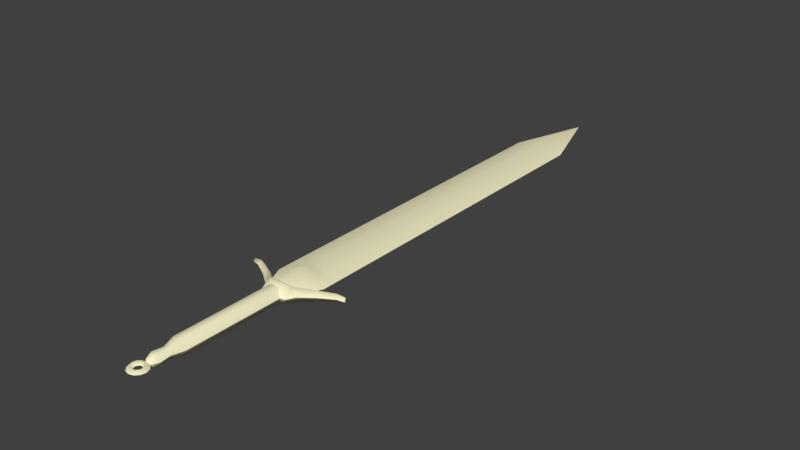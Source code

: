# Source: PurserSword.blend  (saved by Blender 2.79.0; exported with 4.5.12 LTS)
import bpy
from mathutils import Matrix  # noqa: F401  (used for matrix-valued properties, if any)

bpy.ops.wm.read_factory_settings(use_empty=True)
scene = bpy.context.scene
scene.name = 'Scene'

# ---- collections
col_collection_1 = bpy.data.collections.new('Collection 1'); scene.collection.children.link(col_collection_1)

# ---- materials (node trees are filled in below, after node groups)
mat_mat_pursuersword = bpy.data.materials.new('mat_pursuersword')
mat_mat_pursuersword.alpha_threshold = 0.0
mat_mat_pursuersword.use_transparent_shadow = False
mat_mat_pursuersword.diffuse_color = (0.9165, 0.8726, 0.5726, 1.0)
mat_mat_pursuersword.roughness = 0.5
mat_mat_pursuersword.specular_intensity = 0.0

# ---- material node trees

# ---- world
world_world = bpy.data.worlds.new('World'); scene.world = world_world
world_world.color = (0.05088, 0.05088, 0.05088)
world_world.use_sun_shadow = False
world_world.sun_shadow_jitter_overblur = 0.0
world_world.cycles.sampling_method = 'MANUAL'

# ---- meshes
me_24_mesh1_1_0_0_root_root = bpy.data.meshes.new('24_Mesh1_1_0_0_root_root')
me_24_mesh1_1_0_0_root_root.from_pydata([(0.06419, 0.004497, 0.03075), (0.02168, 0.04071, 0.01909), (0.04259, 0.004497, 0.0337), (0.1392, 0.02928, -0.07121), (0.1293, 0.004497, -0.08364), (0.0634, 0.04125, -0.01935), (0.2026, 0.004497, -0.1229), (0.2103, 0.02327, -0.1108), (0.2453, 0.004497, -0.1229), (0.2506, 0.01994, -0.1139), (0.2507, 0.004497, -0.1139), (0.2555, 0.004497, -0.106), (0.218, 0.004497, -0.09866), (0.149, 0.004497, -0.05878), (0.08636, 0.004497, -0.01167), (0.03696, 0.04705, 0.004927), (-0.02078, 0.04071, 0.01909), (-0.03671, 0.04705, 0.004928), (-0.06316, 0.04125, -0.01935), (-0.06395, 0.004497, 0.03075), (-0.04169, 0.004497, 0.03285), (-0.08611, 0.004497, -0.01167), (-0.1389, 0.02928, -0.07121), (-0.1487, 0.004497, -0.05878), (-0.21, 0.02327, -0.1108), (-0.2177, 0.004497, -0.09866), (-0.2504, 0.01994, -0.1139), (-0.2553, 0.004497, -0.106), (-0.2505, 0.004497, -0.1139), (-0.245, 0.004497, -0.1229), (-0.2023, 0.004497, -0.1229), (-0.1291, 0.004497, -0.08364), (-0.04589, 0.004497, -0.03139), (0.04613, 0.004497, -0.03139), (-0.08611, 0.004497, -0.01167), (-0.06316, -0.03226, -0.01935), (-0.06395, 0.004497, 0.03075), (-0.1389, -0.02029, -0.07121), (-0.1487, 0.004497, -0.05878), (-0.21, -0.01427, -0.1108), (-0.2177, 0.004497, -0.09866), (-0.2504, -0.01095, -0.1139), (-0.2553, 0.004497, -0.106), (-0.245, 0.004497, -0.1229), (-0.2023, 0.004497, -0.1229), (-0.1291, 0.004497, -0.08364), (-0.04589, 0.004497, -0.03139), (0.04613, 0.004497, -0.03139), (0.0634, -0.03225, -0.01935), (0.1293, 0.004497, -0.08364), (-0.03671, -0.03806, 0.004928), (-0.02078, -0.03172, 0.01909), (0.03696, -0.03806, 0.004928), (-0.04169, 0.004497, 0.03285), (0.1392, -0.02029, -0.07121), (0.2026, 0.004497, -0.1229), (0.2103, -0.01427, -0.1108), (0.2453, 0.004497, -0.1229), (0.2506, -0.01095, -0.1139), (0.2555, 0.004497, -0.106), (0.218, 0.004497, -0.09866), (0.149, 0.004497, -0.05878), (0.08636, 0.004497, -0.01167), (0.06419, 0.004497, 0.03075), (0.02168, -0.03172, 0.01909), (0.04259, 0.004497, 0.0337), (-0.02014, -0.03172, 0.5085), (0.01342, -0.0174, 0.5626), (-0.01187, -0.0174, 0.5626), (0.01645, -0.02266, 0.6154), (-0.01491, -0.02266, 0.6154), (0.01006, -0.0116, 0.6435), (-0.008521, -0.0116, 0.6435), (-0.04105, 0.004497, 0.5085), (-0.02078, -0.03172, 0.01909), (-0.04169, 0.004497, 0.03285), (0.02168, -0.03172, 0.5085), (0.02606, 0.004497, 0.5626), (0.03214, 0.004498, 0.6154), (0.01936, 0.004498, 0.6435), (0.0007708, 0.004498, 0.6508), (-0.01781, 0.004498, 0.6435), (-0.03059, 0.004497, 0.6154), (-0.02452, 0.004497, 0.5626), (0.04259, 0.004497, 0.5085), (0.02168, -0.03172, 0.01909), (0.04259, 0.004497, 0.0337), (-0.04169, 0.004497, 0.03285), (-0.04105, 0.004497, 0.5085), (-0.02078, 0.04071, 0.01909), (0.02168, 0.04071, 0.5085), (0.02606, 0.004497, 0.5626), (0.04259, 0.004497, 0.5085), (0.02168, 0.04071, 0.01909), (-0.02014, 0.04071, 0.5085), (-0.01187, 0.0264, 0.5626), (-0.02452, 0.004497, 0.5626), (-0.01491, 0.03166, 0.6154), (-0.03059, 0.004497, 0.6154), (-0.008521, 0.02059, 0.6435), (-0.01781, 0.004498, 0.6435), (0.0007708, 0.004498, 0.6508), (0.01006, 0.02059, 0.6435), (0.01936, 0.004498, 0.6435), (0.01645, 0.03166, 0.6154), (0.03214, 0.004498, 0.6154), (0.01342, 0.0264, 0.5626), (0.04259, 0.004497, 0.0337), (0.0002218, -0.05009, -0.1264), (0.125, 0.004497, -0.1264), (0.08466, 0.004497, -0.03459), (0.0001246, -0.0203, -0.00864), (-0.08422, 0.004497, -0.03459), (-0.1246, 0.004497, -0.1264), (8.367e-05, -0.03801, -0.1759), (-0.1246, 0.004497, -0.1759), (8.331e-05, -0.03408, -0.2237), (-0.1246, 0.004497, -0.2237), (-0.1246, 0.004496, -1.847), (8.331e-05, -0.03409, -1.847), (0.0002218, 0.004496, -2.222), (0.125, 0.004496, -1.847), (0.125, 0.004497, -0.2237), (0.125, 0.004497, -0.1759), (0.125, 0.004497, -0.1264), (0.0002218, 0.05908, -0.1264), (0.08466, 0.004497, -0.03459), (8.331e-05, 0.047, -0.1759), (0.125, 0.004497, -0.1759), (8.367e-05, 0.04308, -0.2237), (0.125, 0.004497, -0.2237), (8.367e-05, 0.04308, -1.847), (0.125, 0.004496, -1.847), (0.0002218, 0.004496, -2.222), (-0.1246, 0.004496, -1.847), (-0.1246, 0.004497, -0.2237), (-0.1246, 0.004497, -0.1759), (-0.1246, 0.004497, -0.1264), (-0.08422, 0.004497, -0.03459), (0.0001246, 0.0293, -0.00864), (-0.0001514, 0.004498, 0.6434), (-0.0001514, 0.01828, 0.6572), (0.01516, 0.01828, 0.6613), (0.02205, 0.004498, 0.6493), (0.02636, 0.01828, 0.6725), (0.0383, 0.004498, 0.6656), (0.03047, 0.01828, 0.6878), (0.04425, 0.004498, 0.6878), (0.02636, 0.01828, 0.7031), (0.0383, 0.004498, 0.71), (0.01516, 0.01828, 0.7143), (0.02205, 0.004498, 0.7262), (-0.0001514, 0.01828, 0.7184), (-0.0001514, 0.004498, 0.7322), (0.01443, 0.004498, 0.6962), (0.008269, 0.004498, 0.7024), (-0.0001514, 0.004498, 0.7046), (-0.008572, 0.004498, 0.7024), (-0.01546, 0.01828, 0.7143), (-0.02235, 0.004498, 0.7262), (-0.02667, 0.01828, 0.7031), (-0.0386, 0.004498, 0.71), (-0.03077, 0.01828, 0.6878), (-0.04455, 0.004498, 0.6878), (-0.02667, 0.01828, 0.6725), (-0.0386, 0.004498, 0.6656), (-0.01546, 0.01828, 0.6613), (-0.02235, 0.004498, 0.6493), (-0.01474, 0.004498, 0.6962), (-0.01699, 0.004498, 0.6878), (-0.01474, 0.004498, 0.6794), (-0.008572, 0.004498, 0.6732), (-0.0001514, 0.004498, 0.671), (0.008269, 0.004498, 0.6732), (0.01443, 0.004498, 0.6794), (0.01669, 0.004498, 0.6878), (0.04425, 0.004498, 0.6878), (0.02636, -0.009281, 0.7031), (0.03047, -0.009281, 0.6878), (0.0383, 0.004498, 0.6656), (0.02636, -0.009281, 0.6725), (0.02205, 0.004498, 0.6493), (0.01516, -0.009281, 0.6613), (-0.0001514, 0.004498, 0.6434), (-0.0001514, -0.009281, 0.6572), (-0.02235, 0.004498, 0.6493), (-0.01546, -0.009281, 0.6613), (-0.0386, 0.004498, 0.6656), (-0.02667, -0.009281, 0.6725), (-0.04455, 0.004498, 0.6878), (0.008269, 0.004498, 0.6732), (-0.0001514, 0.004498, 0.671), (-0.008572, 0.004498, 0.6732), (-0.01474, 0.004498, 0.6794), (-0.03077, -0.009281, 0.6878), (-0.0386, 0.004498, 0.71), (-0.02667, -0.009281, 0.7031), (-0.02235, 0.004498, 0.7262), (-0.01546, -0.009281, 0.7143), (-0.0001514, 0.004498, 0.7322), (-0.0001514, -0.009281, 0.7184), (0.02205, 0.004498, 0.7262), (0.01516, -0.009281, 0.7143), (0.0383, 0.004498, 0.71), (-0.01699, 0.004498, 0.6878), (-0.01474, 0.004498, 0.6962), (-0.008572, 0.004498, 0.7024), (-0.0001514, 0.004498, 0.7046), (0.008269, 0.004498, 0.7024), (0.01443, 0.004498, 0.6962), (0.01669, 0.004498, 0.6878), (0.01443, 0.004498, 0.6794)], [], [(0, 1, 2), (3, 4, 5), (3, 6, 4), (7, 6, 3), (7, 8, 6), (7, 9, 8), (10, 8, 9), (10, 9, 11), (12, 9, 7), (12, 11, 9), (13, 7, 3), (12, 7, 13), (14, 3, 5), (14, 5, 0), (13, 3, 14), (5, 15, 0), (0, 15, 1), (15, 16, 1), (15, 17, 16), (5, 18, 15), (18, 17, 15), (17, 19, 16), (17, 18, 19), (19, 20, 16), (18, 21, 19), (18, 22, 21), (22, 23, 21), (24, 23, 22), (24, 25, 23), (26, 25, 24), (26, 27, 25), (28, 27, 26), (28, 26, 29), (29, 26, 24), (30, 24, 22), (29, 24, 30), (31, 22, 18), (30, 22, 31), (18, 32, 31), (5, 33, 18), (4, 33, 5), (18, 33, 32), (34, 35, 36), (34, 37, 35), (38, 37, 34), (38, 39, 37), (40, 39, 38), (40, 41, 39), (28, 41, 42), (40, 42, 41), (28, 43, 41), (39, 41, 43), (37, 39, 44), (39, 43, 44), (37, 45, 35), (37, 44, 45), (35, 45, 46), (35, 46, 47), (48, 35, 47), (48, 47, 49), (50, 36, 35), (36, 50, 51), (52, 35, 48), (51, 50, 52), (50, 35, 52), (53, 36, 51), (49, 54, 48), (54, 49, 55), (55, 56, 54), (56, 55, 57), (57, 58, 56), (57, 10, 58), (58, 10, 59), (56, 58, 60), (58, 59, 60), (56, 60, 61), (54, 56, 61), (54, 61, 62), (48, 54, 62), (52, 48, 63), (48, 62, 63), (51, 52, 64), (64, 52, 63), (64, 63, 65), (66, 67, 68), (67, 69, 68), (69, 70, 68), (69, 71, 70), (71, 72, 70), (66, 68, 73), (74, 66, 73), (74, 73, 75), (76, 66, 74), (76, 67, 66), (76, 77, 67), (67, 78, 69), (77, 78, 67), (69, 79, 71), (78, 79, 69), (71, 80, 72), (71, 79, 80), (72, 80, 81), (70, 72, 82), (72, 81, 82), (68, 83, 73), (68, 70, 83), (70, 82, 83), (84, 77, 76), (85, 76, 74), (85, 84, 76), (86, 84, 85), (87, 88, 89), (90, 91, 92), (93, 90, 92), (89, 90, 93), (88, 94, 89), (89, 94, 90), (88, 95, 94), (88, 96, 95), (96, 97, 95), (96, 98, 97), (98, 99, 97), (98, 100, 99), (99, 100, 101), (97, 99, 102), (99, 101, 102), (102, 101, 103), (104, 102, 103), (97, 102, 104), (95, 97, 104), (104, 103, 105), (94, 95, 106), (95, 104, 106), (106, 105, 91), (106, 104, 105), (94, 106, 90), (90, 106, 91), (93, 92, 107), (108, 109, 110), (110, 111, 108), (108, 111, 112), (108, 112, 113), (113, 114, 108), (108, 114, 109), (113, 115, 114), (115, 116, 114), (116, 115, 117), (116, 117, 118), (118, 119, 116), (118, 120, 119), (119, 120, 121), (116, 119, 122), (119, 121, 122), (114, 123, 109), (114, 116, 123), (116, 122, 123), (124, 125, 126), (124, 127, 125), (128, 127, 124), (128, 129, 127), (130, 129, 128), (130, 131, 129), (132, 131, 130), (132, 133, 131), (131, 134, 129), (131, 133, 134), (134, 135, 129), (129, 136, 127), (129, 135, 136), (127, 137, 125), (127, 136, 137), (137, 138, 125), (125, 139, 126), (125, 138, 139), (140, 141, 142), (142, 143, 140), (143, 142, 144), (144, 145, 143), (145, 144, 146), (146, 147, 145), (147, 146, 148), (148, 149, 147), (149, 148, 150), (150, 151, 149), (151, 150, 152), (152, 153, 151), (148, 146, 154), (148, 154, 155), (150, 148, 155), (152, 150, 156), (150, 155, 156), (152, 156, 157), (153, 152, 158), (158, 152, 157), (158, 159, 153), (158, 160, 159), (159, 160, 161), (161, 160, 162), (161, 162, 163), (163, 162, 164), (164, 165, 163), (165, 164, 166), (167, 166, 141), (141, 140, 167), (166, 167, 165), (158, 157, 168), (168, 160, 158), (169, 162, 160), (168, 169, 160), (164, 162, 170), (169, 170, 162), (166, 164, 171), (164, 170, 171), (141, 166, 172), (166, 171, 172), (142, 141, 173), (141, 172, 173), (144, 142, 174), (142, 173, 174), (146, 175, 154), (146, 144, 175), (144, 174, 175), (176, 177, 178), (179, 176, 178), (179, 178, 180), (181, 179, 180), (181, 180, 182), (183, 181, 182), (183, 182, 184), (185, 183, 184), (185, 184, 186), (187, 185, 186), (187, 186, 188), (189, 187, 188), (184, 182, 190), (184, 190, 191), (186, 184, 191), (188, 186, 192), (186, 191, 192), (188, 192, 193), (189, 188, 194), (194, 188, 193), (195, 189, 194), (195, 194, 196), (197, 195, 196), (198, 197, 196), (199, 197, 198), (200, 199, 198), (200, 201, 199), (202, 201, 200), (176, 203, 177), (177, 203, 202), (202, 203, 201), (196, 194, 204), (194, 193, 204), (198, 196, 205), (196, 204, 205), (206, 198, 205), (206, 200, 198), (207, 202, 200), (207, 200, 206), (208, 177, 202), (208, 202, 207), (178, 177, 209), (209, 177, 208), (180, 178, 210), (178, 209, 210), (182, 211, 190), (182, 180, 211), (180, 210, 211)])
me_24_mesh1_1_0_0_root_root.polygons.foreach_set('use_smooth', [True] * 270)
_uv = me_24_mesh1_1_0_0_root_root.uv_layers.new(name='UV1')
_uv.uv.foreach_set('vector', [0.5583, -0.4975, 0.6019, -0.5272, 0.5497, -0.5111, 0.8382, -0.4574, 0.8868, -0.4553, 0.7036, -0.5026, 0.8382, -0.4574, 1.0, -0.4081, 0.8868, -0.4553, 0.942, -0.4151, 1.0, -0.4081, 0.8382, -0.4574, 0.942, -0.4151, 1.001, -0.381, 1.0, -0.4081, 0.942, -0.4151, 0.9638, -0.3915, 1.001, -0.381, 0.9749, -0.3775, 1.001, -0.381, 0.9638, -0.3915, 0.9749, -0.3775, 0.9638, -0.3915, 0.9526, -0.3745, 0.9309, -0.3986, 0.9638, -0.3915, 0.942, -0.4151, 0.9309, -0.3986, 0.9526, -0.3745, 0.9638, -0.3915, 0.816, -0.4428, 0.942, -0.4151, 0.8382, -0.4574, 0.9309, -0.3986, 0.942, -0.4151, 0.816, -0.4428, 0.6803, -0.483, 0.8382, -0.4574, 0.7036, -0.5026, 0.6803, -0.483, 0.7036, -0.5026, 0.5583, -0.4975, 0.816, -0.4428, 0.8382, -0.4574, 0.6803, -0.483, 0.7036, -0.5026, 0.6403, -0.5181, 0.5583, -0.4975, 0.5583, -0.4975, 0.6403, -0.5181, 0.6019, -0.5272, 0.6403, -0.5181, 0.6014, -0.5523, 0.6019, -0.5272, 0.6403, -0.5181, 0.6398, -0.5618, 0.6014, -0.5523, 0.7036, -0.5026, 0.7036, -0.5769, 0.6403, -0.5181, 0.7036, -0.5769, 0.6398, -0.5618, 0.6403, -0.5181, 0.6398, -0.5618, 0.5568, -0.5799, 0.6014, -0.5523, 0.6398, -0.5618, 0.7036, -0.5769, 0.5568, -0.5799, 0.5568, -0.5799, 0.5487, -0.5659, 0.6014, -0.5523, 0.7036, -0.5769, 0.6783, -0.594, 0.5568, -0.5799, 0.7036, -0.5769, 0.8357, -0.6211, 0.6783, -0.594, 0.8357, -0.6211, 0.8129, -0.6342, 0.6783, -0.594, 0.9379, -0.6633, 0.8129, -0.6342, 0.8357, -0.6211, 0.9379, -0.6633, 0.9263, -0.6789, 0.8129, -0.6342, 0.9592, -0.6869, 0.9263, -0.6789, 0.9379, -0.6633, 0.9592, -0.6869, 0.947, -0.703, 0.9263, -0.6789, 0.9698, -0.7, 0.947, -0.703, 0.9592, -0.6869, 0.9698, -0.7, 0.9592, -0.6869, 0.9956, -0.6965, 0.9956, -0.6965, 0.9592, -0.6869, 0.9379, -0.6633, 0.9961, -0.6689, 0.9379, -0.6633, 0.8357, -0.6211, 0.9956, -0.6965, 0.9379, -0.6633, 0.9961, -0.6689, 0.8843, -0.6216, 0.8357, -0.6211, 0.7036, -0.5769, 0.9961, -0.6689, 0.8357, -0.6211, 0.8843, -0.6216, 0.7036, -0.5769, 0.7542, -0.5679, 0.8843, -0.6216, 0.7036, -0.5026, 0.7542, -0.5091, 0.7036, -0.5769, 0.8868, -0.4553, 0.7542, -0.5091, 0.7036, -0.5026, 0.7036, -0.5769, 0.7542, -0.5091, 0.7542, -0.5679, 0.6783, -0.594, 0.7036, -0.5769, 0.5568, -0.5799, 0.6783, -0.594, 0.8357, -0.6211, 0.7036, -0.5769, 0.8129, -0.6342, 0.8357, -0.6211, 0.6783, -0.594, 0.8129, -0.6342, 0.9379, -0.6633, 0.8357, -0.6211, 0.9263, -0.6789, 0.9379, -0.6633, 0.8129, -0.6342, 0.9263, -0.6789, 0.9592, -0.6869, 0.9379, -0.6633, 0.9698, -0.7, 0.9592, -0.6869, 0.947, -0.703, 0.9263, -0.6789, 0.947, -0.703, 0.9592, -0.6869, 0.9698, -0.7, 0.9956, -0.6965, 0.9592, -0.6869, 0.9379, -0.6633, 0.9592, -0.6869, 0.9956, -0.6965, 0.8357, -0.6211, 0.9379, -0.6633, 0.9961, -0.6689, 0.9379, -0.6633, 0.9956, -0.6965, 0.9961, -0.6689, 0.8357, -0.6211, 0.8843, -0.6216, 0.7036, -0.5769, 0.8357, -0.6211, 0.9961, -0.6689, 0.8843, -0.6216, 0.7036, -0.5769, 0.8843, -0.6216, 0.7542, -0.5679, 0.7036, -0.5769, 0.7542, -0.5679, 0.7542, -0.5091, 0.7036, -0.5026, 0.7036, -0.5769, 0.7542, -0.5091, 0.7036, -0.5026, 0.7542, -0.5091, 0.8868, -0.4553, 0.6398, -0.5618, 0.5568, -0.5799, 0.7036, -0.5769, 0.5568, -0.5799, 0.6398, -0.5618, 0.6014, -0.5523, 0.6403, -0.5181, 0.7036, -0.5769, 0.7036, -0.5026, 0.6014, -0.5523, 0.6398, -0.5618, 0.6403, -0.5181, 0.6398, -0.5618, 0.7036, -0.5769, 0.6403, -0.5181, 0.5487, -0.5659, 0.5568, -0.5799, 0.6014, -0.5523, 0.8868, -0.4553, 0.8382, -0.4574, 0.7036, -0.5026, 0.8382, -0.4574, 0.8868, -0.4553, 1.0, -0.4081, 1.0, -0.4081, 0.942, -0.4151, 0.8382, -0.4574, 0.942, -0.4151, 1.0, -0.4081, 1.001, -0.381, 1.001, -0.381, 0.9638, -0.3915, 0.942, -0.4151, 1.001, -0.381, 0.9749, -0.3775, 0.9638, -0.3915, 0.9638, -0.3915, 0.9749, -0.3775, 0.9526, -0.3745, 0.942, -0.4151, 0.9638, -0.3915, 0.9309, -0.3986, 0.9638, -0.3915, 0.9526, -0.3745, 0.9309, -0.3986, 0.942, -0.4151, 0.9309, -0.3986, 0.816, -0.4428, 0.8382, -0.4574, 0.942, -0.4151, 0.816, -0.4428, 0.8382, -0.4574, 0.816, -0.4428, 0.6803, -0.483, 0.7036, -0.5026, 0.8382, -0.4574, 0.6803, -0.483, 0.6403, -0.5181, 0.7036, -0.5026, 0.5583, -0.4975, 0.7036, -0.5026, 0.6803, -0.483, 0.5583, -0.4975, 0.6014, -0.5523, 0.6403, -0.5181, 0.6019, -0.5272, 0.6019, -0.5272, 0.6403, -0.5181, 0.5583, -0.4975, 0.6019, -0.5272, 0.5583, -0.4975, 0.5497, -0.5111, 0.8605, -0.0881, 0.7355, -0.05796, 0.8276, -0.05796, 0.7355, -0.05796, 0.7254, -0.02932, 0.8276, -0.05796, 0.7254, -0.02932, 0.8397, -0.02932, 0.8276, -0.05796, 0.7254, -0.02932, 0.7466, -0.01325, 0.8397, -0.02932, 0.7466, -0.01325, 0.8144, -0.01325, 0.8397, -0.02932, 0.8605, -0.0881, 0.8276, -0.05796, 0.9557, -0.08659, 0.8605, -0.3549, 0.8605, -0.0881, 0.9557, -0.08659, 0.8605, -0.3549, 0.9557, -0.08659, 0.9557, -0.3549, 0.7082, -0.0881, 0.8605, -0.0881, 0.8605, -0.3549, 0.7082, -0.0881, 0.7355, -0.05796, 0.8605, -0.0881, 0.7082, -0.0881, 0.6692, -0.05746, 0.7355, -0.05796, 0.7355, -0.05796, 0.6434, -0.02832, 0.7254, -0.02932, 0.6692, -0.05746, 0.6434, -0.02832, 0.7355, -0.05796, 0.7254, -0.02932, 0.698, -0.01325, 0.7466, -0.01325, 0.6434, -0.02832, 0.698, -0.01325, 0.7254, -0.02932, 0.7466, -0.01325, 0.7775, -0.005208, 0.8144, -0.01325, 0.7466, -0.01325, 0.698, -0.01325, 0.7775, -0.005208, 0.8144, -0.01325, 0.7775, -0.005208, 0.8565, -0.01325, 0.8397, -0.02932, 0.8144, -0.01325, 0.9111, -0.02832, 0.8144, -0.01325, 0.8565, -0.01325, 0.9111, -0.02832, 0.8276, -0.05796, 0.8853, -0.05695, 0.9557, -0.08659, 0.8276, -0.05796, 0.8397, -0.02932, 0.8853, -0.05695, 0.8397, -0.02932, 0.9111, -0.02832, 0.8853, -0.05695, 0.5988, -0.08659, 0.6692, -0.05746, 0.7082, -0.0881, 0.7082, -0.3549, 0.7082, -0.0881, 0.8605, -0.3549, 0.7082, -0.3549, 0.5988, -0.08659, 0.7082, -0.0881, 0.5988, -0.3549, 0.5988, -0.08659, 0.7082, -0.3549, 0.9557, -0.3549, 0.9557, -0.08659, 0.8605, -0.3549, 0.7082, -0.0881, 0.6692, -0.05746, 0.5988, -0.08659, 0.7082, -0.3549, 0.7082, -0.0881, 0.5988, -0.08659, 0.8605, -0.3549, 0.7082, -0.0881, 0.7082, -0.3549, 0.9557, -0.08659, 0.8605, -0.0881, 0.8605, -0.3549, 0.8605, -0.3549, 0.8605, -0.0881, 0.7082, -0.0881, 0.9557, -0.08659, 0.8276, -0.05796, 0.8605, -0.0881, 0.9557, -0.08659, 0.8853, -0.05695, 0.8276, -0.05796, 0.8853, -0.05695, 0.8397, -0.02932, 0.8276, -0.05796, 0.8853, -0.05695, 0.9111, -0.02832, 0.8397, -0.02932, 0.9111, -0.02832, 0.8144, -0.01325, 0.8397, -0.02932, 0.9111, -0.02832, 0.8565, -0.01325, 0.8144, -0.01325, 0.8144, -0.01325, 0.8565, -0.01325, 0.7775, -0.005208, 0.8397, -0.02932, 0.8144, -0.01325, 0.7466, -0.01325, 0.8144, -0.01325, 0.7775, -0.005208, 0.7466, -0.01325, 0.7466, -0.01325, 0.7775, -0.005208, 0.698, -0.01325, 0.7254, -0.02932, 0.7466, -0.01325, 0.698, -0.01325, 0.8397, -0.02932, 0.7466, -0.01325, 0.7254, -0.02932, 0.8276, -0.05796, 0.8397, -0.02932, 0.7254, -0.02932, 0.7254, -0.02932, 0.698, -0.01325, 0.6434, -0.02832, 0.8605, -0.0881, 0.8276, -0.05796, 0.7355, -0.05796, 0.8276, -0.05796, 0.7254, -0.02932, 0.7355, -0.05796, 0.7355, -0.05796, 0.6434, -0.02832, 0.6692, -0.05746, 0.7355, -0.05796, 0.7254, -0.02932, 0.6434, -0.02832, 0.8605, -0.0881, 0.7355, -0.05796, 0.7082, -0.0881, 0.7082, -0.0881, 0.7355, -0.05796, 0.6692, -0.05746, 0.7082, -0.3549, 0.5988, -0.08659, 0.5988, -0.3549, 0.2541, -0.05444, -0.002983, -0.05293, 0.078, -0.01174, 0.078, -0.01174, 0.2511, -0.000687, 0.2541, -0.05444, 0.2541, -0.05444, 0.2511, -0.000687, 0.4186, -0.01124, 0.2541, -0.05444, 0.4186, -0.01124, 0.4996, -0.05243, 0.4996, -0.05243, 0.2531, -0.07655, 0.2541, -0.05444, 0.2541, -0.05444, 0.2531, -0.07655, -0.002983, -0.05293, 0.4996, -0.05243, 0.4996, -0.07504, 0.2531, -0.07655, 0.4996, -0.07504, 0.2526, -0.09815, 0.2531, -0.07655, 0.2526, -0.09815, 0.4996, -0.07504, 0.4996, -0.09664, 0.2526, -0.09815, 0.4996, -0.09664, 0.4996, -0.8291, 0.4996, -0.8291, 0.2526, -0.8306, 0.2526, -0.09815, 0.4996, -0.8291, 0.2486, -0.9984, 0.2526, -0.8306, 0.2526, -0.8306, 0.2486, -0.9984, -0.002983, -0.8296, 0.2526, -0.09815, 0.2526, -0.8306, -0.002983, -0.09714, 0.2526, -0.8306, -0.002983, -0.8296, -0.002983, -0.09714, 0.2531, -0.07655, -0.002983, -0.07554, -0.002983, -0.05293, 0.2531, -0.07655, 0.2526, -0.09815, -0.002983, -0.07554, 0.2526, -0.09815, -0.002983, -0.09714, -0.002983, -0.07554, -0.002983, -0.05293, 0.2541, -0.05444, 0.078, -0.01174, -0.002983, -0.05293, 0.2531, -0.07655, 0.2541, -0.05444, -0.002983, -0.07554, 0.2531, -0.07655, -0.002983, -0.05293, -0.002983, -0.07554, 0.2526, -0.09815, 0.2531, -0.07655, -0.002983, -0.09714, 0.2526, -0.09815, -0.002983, -0.07554, -0.002983, -0.09714, 0.2526, -0.8306, 0.2526, -0.09815, -0.002983, -0.8296, 0.2526, -0.8306, -0.002983, -0.09714, -0.002983, -0.8296, 0.2486, -0.9984, 0.2526, -0.8306, 0.2526, -0.8306, 0.4996, -0.8291, 0.2526, -0.09815, 0.2526, -0.8306, 0.2486, -0.9984, 0.4996, -0.8291, 0.4996, -0.8291, 0.4996, -0.09664, 0.2526, -0.09815, 0.2526, -0.09815, 0.4996, -0.07504, 0.2531, -0.07655, 0.2526, -0.09815, 0.4996, -0.09664, 0.4996, -0.07504, 0.2531, -0.07655, 0.4996, -0.05243, 0.2541, -0.05444, 0.2531, -0.07655, 0.4996, -0.07504, 0.4996, -0.05243, 0.4996, -0.05243, 0.4186, -0.01124, 0.2541, -0.05444, 0.2541, -0.05444, 0.2511, -0.000687, 0.078, -0.01174, 0.2541, -0.05444, 0.4186, -0.01124, 0.2511, -0.000687, 0.7734, -0.8407, 0.7775, -0.8256, 0.697, -0.8206, 0.697, -0.8206, 0.6575, -0.8336, 0.7734, -0.8407, 0.6575, -0.8336, 0.697, -0.8206, 0.6383, -0.8075, 0.6383, -0.8075, 0.5725, -0.8145, 0.6575, -0.8336, 0.5725, -0.8145, 0.6383, -0.8075, 0.617, -0.7899, 0.617, -0.7899, 0.5411, -0.7889, 0.5725, -0.8145, 0.5411, -0.7889, 0.617, -0.7899, 0.6383, -0.7718, 0.6383, -0.7718, 0.5725, -0.7628, 0.5411, -0.7889, 0.5725, -0.7628, 0.6383, -0.7718, 0.697, -0.7588, 0.697, -0.7588, 0.6575, -0.7437, 0.5725, -0.7628, 0.6575, -0.7437, 0.697, -0.7588, 0.7775, -0.7538, 0.7775, -0.7538, 0.7734, -0.7367, 0.6575, -0.7437, 0.6383, -0.7718, 0.617, -0.7899, 0.697, -0.7789, 0.6383, -0.7718, 0.697, -0.7789, 0.7294, -0.7713, 0.697, -0.7588, 0.6383, -0.7718, 0.7294, -0.7713, 0.7775, -0.7538, 0.697, -0.7588, 0.7734, -0.7688, 0.697, -0.7588, 0.7294, -0.7713, 0.7734, -0.7688, 0.7775, -0.7538, 0.7734, -0.7688, 0.8175, -0.7713, 0.7734, -0.7367, 0.7775, -0.7538, 0.8575, -0.7583, 0.8575, -0.7583, 0.7775, -0.7538, 0.8175, -0.7713, 0.8575, -0.7583, 0.8899, -0.7432, 0.7734, -0.7367, 0.8575, -0.7583, 0.9162, -0.7713, 0.8899, -0.7432, 0.8899, -0.7432, 0.9162, -0.7713, 0.9749, -0.7623, 0.9749, -0.7623, 0.9162, -0.7713, 0.9374, -0.7894, 0.9749, -0.7623, 0.9374, -0.7894, 1.006, -0.7884, 1.006, -0.7884, 0.9374, -0.7894, 0.9162, -0.8075, 0.9162, -0.8075, 0.9749, -0.8145, 1.006, -0.7884, 0.9749, -0.8145, 0.9162, -0.8075, 0.8575, -0.8206, 0.8899, -0.8336, 0.8575, -0.8206, 0.7775, -0.8256, 0.7775, -0.8256, 0.7734, -0.8407, 0.8899, -0.8336, 0.8575, -0.8206, 0.8899, -0.8336, 0.9749, -0.8145, 0.8575, -0.7583, 0.8175, -0.7713, 0.8499, -0.7784, 0.8499, -0.7784, 0.9162, -0.7713, 0.8575, -0.7583, 0.8615, -0.7884, 0.9374, -0.7894, 0.9162, -0.7713, 0.8499, -0.7784, 0.8615, -0.7884, 0.9162, -0.7713, 0.9162, -0.8075, 0.9374, -0.7894, 0.8499, -0.7985, 0.8615, -0.7884, 0.8499, -0.7985, 0.9374, -0.7894, 0.8575, -0.8206, 0.9162, -0.8075, 0.8175, -0.8055, 0.9162, -0.8075, 0.8499, -0.7985, 0.8175, -0.8055, 0.7775, -0.8256, 0.8575, -0.8206, 0.7734, -0.808, 0.8575, -0.8206, 0.8175, -0.8055, 0.7734, -0.808, 0.697, -0.8206, 0.7775, -0.8256, 0.7294, -0.8055, 0.7775, -0.8256, 0.7734, -0.808, 0.7294, -0.8055, 0.6383, -0.8075, 0.697, -0.8206, 0.697, -0.7985, 0.697, -0.8206, 0.7294, -0.8055, 0.697, -0.7985, 0.617, -0.7899, 0.6854, -0.7884, 0.697, -0.7789, 0.617, -0.7899, 0.6383, -0.8075, 0.6854, -0.7884, 0.6383, -0.8075, 0.697, -0.7985, 0.6854, -0.7884, 0.5411, -0.7889, 0.6383, -0.7718, 0.617, -0.7899, 0.5725, -0.8145, 0.5411, -0.7889, 0.617, -0.7899, 0.5725, -0.8145, 0.617, -0.7899, 0.6383, -0.8075, 0.6575, -0.8336, 0.5725, -0.8145, 0.6383, -0.8075, 0.6575, -0.8336, 0.6383, -0.8075, 0.697, -0.8206, 0.7734, -0.8407, 0.6575, -0.8336, 0.697, -0.8206, 0.7734, -0.8407, 0.697, -0.8206, 0.7775, -0.8256, 0.8899, -0.8336, 0.7734, -0.8407, 0.7775, -0.8256, 0.8899, -0.8336, 0.7775, -0.8256, 0.8575, -0.8206, 0.9749, -0.8145, 0.8899, -0.8336, 0.8575, -0.8206, 0.9749, -0.8145, 0.8575, -0.8206, 0.9162, -0.8075, 1.006, -0.7884, 0.9749, -0.8145, 0.9162, -0.8075, 0.7775, -0.8256, 0.697, -0.8206, 0.7294, -0.8055, 0.7775, -0.8256, 0.7294, -0.8055, 0.7734, -0.808, 0.8575, -0.8206, 0.7775, -0.8256, 0.7734, -0.808, 0.9162, -0.8075, 0.8575, -0.8206, 0.8175, -0.8055, 0.8575, -0.8206, 0.7734, -0.808, 0.8175, -0.8055, 0.9162, -0.8075, 0.8175, -0.8055, 0.8499, -0.7985, 1.006, -0.7884, 0.9162, -0.8075, 0.9374, -0.7894, 0.9374, -0.7894, 0.9162, -0.8075, 0.8499, -0.7985, 0.9749, -0.7623, 1.006, -0.7884, 0.9374, -0.7894, 0.9749, -0.7623, 0.9374, -0.7894, 0.9162, -0.7713, 0.8899, -0.7432, 0.9749, -0.7623, 0.9162, -0.7713, 0.8575, -0.7583, 0.8899, -0.7432, 0.9162, -0.7713, 0.7734, -0.7367, 0.8899, -0.7432, 0.8575, -0.7583, 0.7775, -0.7538, 0.7734, -0.7367, 0.8575, -0.7583, 0.7775, -0.7538, 0.6575, -0.7437, 0.7734, -0.7367, 0.697, -0.7588, 0.6575, -0.7437, 0.7775, -0.7538, 0.5411, -0.7889, 0.5725, -0.7628, 0.6383, -0.7718, 0.6383, -0.7718, 0.5725, -0.7628, 0.697, -0.7588, 0.697, -0.7588, 0.5725, -0.7628, 0.6575, -0.7437, 0.9162, -0.7713, 0.9374, -0.7894, 0.8615, -0.7884, 0.9374, -0.7894, 0.8499, -0.7985, 0.8615, -0.7884, 0.8575, -0.7583, 0.9162, -0.7713, 0.8499, -0.7784, 0.9162, -0.7713, 0.8615, -0.7884, 0.8499, -0.7784, 0.8175, -0.7713, 0.8575, -0.7583, 0.8499, -0.7784, 0.8175, -0.7713, 0.7775, -0.7538, 0.8575, -0.7583, 0.7734, -0.7688, 0.697, -0.7588, 0.7775, -0.7538, 0.7734, -0.7688, 0.7775, -0.7538, 0.8175, -0.7713, 0.7294, -0.7713, 0.6383, -0.7718, 0.697, -0.7588, 0.7294, -0.7713, 0.697, -0.7588, 0.7734, -0.7688, 0.617, -0.7899, 0.6383, -0.7718, 0.697, -0.7789, 0.697, -0.7789, 0.6383, -0.7718, 0.7294, -0.7713, 0.6383, -0.8075, 0.617, -0.7899, 0.6854, -0.7884, 0.617, -0.7899, 0.697, -0.7789, 0.6854, -0.7884, 0.697, -0.8206, 0.697, -0.7985, 0.7294, -0.8055, 0.697, -0.8206, 0.6383, -0.8075, 0.697, -0.7985, 0.6383, -0.8075, 0.6854, -0.7884, 0.697, -0.7985])
_ca = me_24_mesh1_1_0_0_root_root.color_attributes.new('Col', 'BYTE_COLOR', 'CORNER')
_ca.data.foreach_set('color', [1.0, 1.0, 1.0, 1.0, 1.0, 1.0, 1.0, 1.0, 1.0, 1.0, 1.0, 1.0, 1.0, 1.0, 1.0, 1.0, 1.0, 1.0, 1.0, 1.0, 1.0, 1.0, 1.0, 1.0, 1.0, 1.0, 1.0, 1.0, 1.0, 1.0, 1.0, 1.0, 1.0, 1.0, 1.0, 1.0, 1.0, 1.0, 1.0, 1.0, 1.0, 1.0, 1.0, 1.0, 1.0, 1.0, 1.0, 1.0, 1.0, 1.0, 1.0, 1.0, 1.0, 1.0, 1.0, 1.0, 1.0, 1.0, 1.0, 1.0, 1.0, 1.0, 1.0, 1.0, 1.0, 1.0, 1.0, 1.0, 1.0, 1.0, 1.0, 1.0, 1.0, 1.0, 1.0, 1.0, 1.0, 1.0, 1.0, 1.0, 1.0, 1.0, 1.0, 1.0, 1.0, 1.0, 1.0, 1.0, 1.0, 1.0, 1.0, 1.0, 1.0, 1.0, 1.0, 1.0, 1.0, 1.0, 1.0, 1.0, 1.0, 1.0, 1.0, 1.0, 1.0, 1.0, 1.0, 1.0, 1.0, 1.0, 1.0, 1.0, 1.0, 1.0, 1.0, 1.0, 1.0, 1.0, 1.0, 1.0, 1.0, 1.0, 1.0, 1.0, 1.0, 1.0, 1.0, 1.0, 1.0, 1.0, 1.0, 1.0, 1.0, 1.0, 1.0, 1.0, 1.0, 1.0, 1.0, 1.0, 1.0, 1.0, 1.0, 1.0, 1.0, 1.0, 1.0, 1.0, 1.0, 1.0, 1.0, 1.0, 1.0, 1.0, 1.0, 1.0, 1.0, 1.0, 1.0, 1.0, 1.0, 1.0, 1.0, 1.0, 1.0, 1.0, 1.0, 1.0, 1.0, 1.0, 1.0, 1.0, 1.0, 1.0, 1.0, 1.0, 1.0, 1.0, 1.0, 1.0, 1.0, 1.0, 1.0, 1.0, 1.0, 1.0, 1.0, 1.0, 1.0, 1.0, 1.0, 1.0, 1.0, 1.0, 1.0, 1.0, 1.0, 1.0, 1.0, 1.0, 1.0, 1.0, 1.0, 1.0, 1.0, 1.0, 1.0, 1.0, 1.0, 1.0, 1.0, 1.0, 1.0, 1.0, 1.0, 1.0, 1.0, 1.0, 1.0, 1.0, 1.0, 1.0, 1.0, 1.0, 1.0, 1.0, 1.0, 1.0, 1.0, 1.0, 1.0, 1.0, 1.0, 1.0, 1.0, 1.0, 1.0, 1.0, 1.0, 1.0, 1.0, 1.0, 1.0, 1.0, 1.0, 1.0, 1.0, 1.0, 1.0, 1.0, 1.0, 1.0, 1.0, 1.0, 1.0, 1.0, 1.0, 1.0, 1.0, 1.0, 1.0, 1.0, 1.0, 1.0, 1.0, 1.0, 1.0, 1.0, 1.0, 1.0, 1.0, 1.0, 1.0, 1.0, 1.0, 1.0, 1.0, 1.0, 1.0, 1.0, 1.0, 1.0, 1.0, 1.0, 1.0, 1.0, 1.0, 1.0, 1.0, 1.0, 1.0, 1.0, 1.0, 1.0, 1.0, 1.0, 1.0, 1.0, 1.0, 1.0, 1.0, 1.0, 1.0, 1.0, 1.0, 1.0, 1.0, 1.0, 1.0, 1.0, 1.0, 1.0, 1.0, 1.0, 1.0, 1.0, 1.0, 1.0, 1.0, 1.0, 1.0, 1.0, 1.0, 1.0, 1.0, 1.0, 1.0, 1.0, 1.0, 1.0, 1.0, 1.0, 1.0, 1.0, 1.0, 1.0, 1.0, 1.0, 1.0, 1.0, 1.0, 1.0, 1.0, 1.0, 1.0, 1.0, 1.0, 1.0, 1.0, 1.0, 1.0, 1.0, 1.0, 1.0, 1.0, 1.0, 1.0, 1.0, 1.0, 1.0, 1.0, 1.0, 1.0, 1.0, 1.0, 1.0, 1.0, 1.0, 1.0, 1.0, 1.0, 1.0, 1.0, 1.0, 1.0, 1.0, 1.0, 1.0, 1.0, 1.0, 1.0, 1.0, 1.0, 1.0, 1.0, 1.0, 1.0, 1.0, 1.0, 1.0, 1.0, 1.0, 1.0, 1.0, 1.0, 1.0, 1.0, 1.0, 1.0, 1.0, 1.0, 1.0, 1.0, 1.0, 1.0, 1.0, 1.0, 1.0, 1.0, 1.0, 1.0, 1.0, 1.0, 1.0, 1.0, 1.0, 1.0, 1.0, 1.0, 1.0, 1.0, 1.0, 1.0, 1.0, 1.0, 1.0, 1.0, 1.0, 1.0, 1.0, 1.0, 1.0, 1.0, 1.0, 1.0, 1.0, 1.0, 1.0, 1.0, 1.0, 1.0, 1.0, 1.0, 1.0, 1.0, 1.0, 1.0, 1.0, 1.0, 1.0, 1.0, 1.0, 1.0, 1.0, 1.0, 1.0, 1.0, 1.0, 1.0, 1.0, 1.0, 1.0, 1.0, 1.0, 1.0, 1.0, 1.0, 1.0, 1.0, 1.0, 1.0, 1.0, 1.0, 1.0, 1.0, 1.0, 1.0, 1.0, 1.0, 1.0, 1.0, 1.0, 1.0, 1.0, 1.0, 1.0, 1.0, 1.0, 1.0, 1.0, 1.0, 1.0, 1.0, 1.0, 1.0, 1.0, 1.0, 1.0, 1.0, 1.0, 1.0, 1.0, 1.0, 1.0, 1.0, 1.0, 1.0, 1.0, 1.0, 1.0, 1.0, 1.0, 1.0, 1.0, 1.0, 1.0, 1.0, 1.0, 1.0, 1.0, 1.0, 1.0, 1.0, 1.0, 1.0, 1.0, 1.0, 1.0, 1.0, 1.0, 1.0, 1.0, 1.0, 1.0, 1.0, 1.0, 1.0, 1.0, 1.0, 1.0, 1.0, 1.0, 1.0, 1.0, 1.0, 1.0, 1.0, 1.0, 1.0, 1.0, 1.0, 1.0, 1.0, 1.0, 1.0, 1.0, 1.0, 1.0, 1.0, 1.0, 1.0, 1.0, 1.0, 1.0, 1.0, 1.0, 1.0, 1.0, 1.0, 1.0, 1.0, 1.0, 1.0, 1.0, 1.0, 1.0, 1.0, 1.0, 1.0, 1.0, 1.0, 1.0, 1.0, 1.0, 1.0, 1.0, 1.0, 1.0, 1.0, 1.0, 1.0, 1.0, 1.0, 1.0, 1.0, 1.0, 1.0, 1.0, 1.0, 1.0, 1.0, 1.0, 1.0, 1.0, 1.0, 1.0, 1.0, 1.0, 1.0, 1.0, 1.0, 1.0, 1.0, 1.0, 1.0, 1.0, 1.0, 1.0, 1.0, 1.0, 1.0, 1.0, 1.0, 1.0, 1.0, 1.0, 1.0, 1.0, 1.0, 1.0, 1.0, 1.0, 1.0, 1.0, 1.0, 1.0, 1.0, 1.0, 1.0, 1.0, 1.0, 1.0, 1.0, 1.0, 1.0, 1.0, 1.0, 1.0, 1.0, 1.0, 1.0, 1.0, 1.0, 1.0, 1.0, 1.0, 1.0, 1.0, 1.0, 1.0, 1.0, 1.0, 1.0, 1.0, 1.0, 1.0, 1.0, 1.0, 1.0, 1.0, 1.0, 1.0, 1.0, 1.0, 1.0, 1.0, 1.0, 1.0, 1.0, 1.0, 1.0, 1.0, 1.0, 1.0, 1.0, 1.0, 1.0, 1.0, 1.0, 1.0, 1.0, 1.0, 1.0, 1.0, 1.0, 1.0, 1.0, 1.0, 1.0, 1.0, 1.0, 1.0, 1.0, 1.0, 1.0, 1.0, 1.0, 1.0, 1.0, 1.0, 1.0, 1.0, 1.0, 1.0, 1.0, 1.0, 1.0, 1.0, 1.0, 1.0, 1.0, 1.0, 1.0, 1.0, 1.0, 1.0, 1.0, 1.0, 1.0, 1.0, 1.0, 1.0, 1.0, 1.0, 1.0, 1.0, 1.0, 1.0, 1.0, 1.0, 1.0, 1.0, 1.0, 1.0, 1.0, 1.0, 1.0, 1.0, 1.0, 1.0, 1.0, 1.0, 1.0, 1.0, 1.0, 1.0, 1.0, 1.0, 1.0, 1.0, 1.0, 1.0, 1.0, 1.0, 1.0, 1.0, 1.0, 1.0, 1.0, 1.0, 1.0, 1.0, 1.0, 1.0, 1.0, 1.0, 1.0, 1.0, 1.0, 1.0, 1.0, 1.0, 1.0, 1.0, 1.0, 1.0, 1.0, 1.0, 1.0, 1.0, 1.0, 1.0, 1.0, 1.0, 1.0, 1.0, 1.0, 1.0, 1.0, 1.0, 1.0, 1.0, 1.0, 1.0, 1.0, 1.0, 1.0, 1.0, 1.0, 1.0, 1.0, 1.0, 1.0, 1.0, 1.0, 1.0, 1.0, 1.0, 1.0, 1.0, 1.0, 1.0, 1.0, 1.0, 1.0, 1.0, 1.0, 1.0, 1.0, 1.0, 1.0, 1.0, 1.0, 1.0, 1.0, 1.0, 1.0, 1.0, 1.0, 1.0, 1.0, 1.0, 1.0, 1.0, 1.0, 1.0, 1.0, 1.0, 1.0, 1.0, 1.0, 1.0, 1.0, 1.0, 1.0, 1.0, 1.0, 1.0, 1.0, 1.0, 1.0, 1.0, 1.0, 1.0, 1.0, 1.0, 1.0, 1.0, 1.0, 1.0, 1.0, 1.0, 1.0, 1.0, 1.0, 1.0, 1.0, 1.0, 1.0, 1.0, 1.0, 1.0, 1.0, 1.0, 1.0, 1.0, 1.0, 1.0, 1.0, 1.0, 1.0, 1.0, 1.0, 1.0, 1.0, 1.0, 1.0, 1.0, 1.0, 1.0, 1.0, 1.0, 1.0, 1.0, 1.0, 1.0, 1.0, 1.0, 1.0, 1.0, 1.0, 1.0, 1.0, 1.0, 1.0, 1.0, 1.0, 1.0, 1.0, 1.0, 1.0, 1.0, 1.0, 1.0, 1.0, 1.0, 1.0, 1.0, 1.0, 1.0, 1.0, 1.0, 1.0, 1.0, 1.0, 1.0, 1.0, 1.0, 1.0, 1.0, 1.0, 1.0, 1.0, 1.0, 1.0, 1.0, 1.0, 1.0, 1.0, 1.0, 1.0, 1.0, 1.0, 1.0, 1.0, 1.0, 1.0, 1.0, 1.0, 1.0, 1.0, 1.0, 1.0, 1.0, 1.0, 1.0, 1.0, 1.0, 1.0, 1.0, 1.0, 1.0, 1.0, 1.0, 1.0, 1.0, 1.0, 1.0, 1.0, 1.0, 1.0, 1.0, 1.0, 1.0, 1.0, 1.0, 1.0, 1.0, 1.0, 1.0, 1.0, 1.0, 1.0, 1.0, 1.0, 1.0, 1.0, 1.0, 1.0, 1.0, 1.0, 1.0, 1.0, 1.0, 1.0, 1.0, 1.0, 1.0, 1.0, 1.0, 1.0, 1.0, 1.0, 1.0, 1.0, 1.0, 1.0, 1.0, 1.0, 1.0, 1.0, 1.0, 1.0, 1.0, 1.0, 1.0, 1.0, 1.0, 1.0, 1.0, 1.0, 1.0, 1.0, 1.0, 1.0, 1.0, 1.0, 1.0, 1.0, 1.0, 1.0, 1.0, 1.0, 1.0, 1.0, 1.0, 1.0, 1.0, 1.0, 1.0, 1.0, 1.0, 1.0, 1.0, 1.0, 1.0, 1.0, 1.0, 1.0, 1.0, 1.0, 1.0, 1.0, 1.0, 1.0, 1.0, 1.0, 1.0, 1.0, 1.0, 1.0, 1.0, 1.0, 1.0, 1.0, 1.0, 1.0, 1.0, 1.0, 1.0, 1.0, 1.0, 1.0, 1.0, 1.0, 1.0, 1.0, 1.0, 1.0, 1.0, 1.0, 1.0, 1.0, 1.0, 1.0, 1.0, 1.0, 1.0, 1.0, 1.0, 1.0, 1.0, 1.0, 1.0, 1.0, 1.0, 1.0, 1.0, 1.0, 1.0, 1.0, 1.0, 1.0, 1.0, 1.0, 1.0, 1.0, 1.0, 1.0, 1.0, 1.0, 1.0, 1.0, 1.0, 1.0, 1.0, 1.0, 1.0, 1.0, 1.0, 1.0, 1.0, 1.0, 1.0, 1.0, 1.0, 1.0, 1.0, 1.0, 1.0, 1.0, 1.0, 1.0, 1.0, 1.0, 1.0, 1.0, 1.0, 1.0, 1.0, 1.0, 1.0, 1.0, 1.0, 1.0, 1.0, 1.0, 1.0, 1.0, 1.0, 1.0, 1.0, 1.0, 1.0, 1.0, 1.0, 1.0, 1.0, 1.0, 1.0, 1.0, 1.0, 1.0, 1.0, 1.0, 1.0, 1.0, 1.0, 1.0, 1.0, 1.0, 1.0, 1.0, 1.0, 1.0, 1.0, 1.0, 1.0, 1.0, 1.0, 1.0, 1.0, 1.0, 1.0, 1.0, 1.0, 1.0, 1.0, 1.0, 1.0, 1.0, 1.0, 1.0, 1.0, 1.0, 1.0, 1.0, 1.0, 1.0, 1.0, 1.0, 1.0, 1.0, 1.0, 1.0, 1.0, 1.0, 1.0, 1.0, 1.0, 1.0, 1.0, 1.0, 1.0, 1.0, 1.0, 1.0, 1.0, 1.0, 1.0, 1.0, 1.0, 1.0, 1.0, 1.0, 1.0, 1.0, 1.0, 1.0, 1.0, 1.0, 1.0, 1.0, 1.0, 1.0, 1.0, 1.0, 1.0, 1.0, 1.0, 1.0, 1.0, 1.0, 1.0, 1.0, 1.0, 1.0, 1.0, 1.0, 1.0, 1.0, 1.0, 1.0, 1.0, 1.0, 1.0, 1.0, 1.0, 1.0, 1.0, 1.0, 1.0, 1.0, 1.0, 1.0, 1.0, 1.0, 1.0, 1.0, 1.0, 1.0, 1.0, 1.0, 1.0, 1.0, 1.0, 1.0, 1.0, 1.0, 1.0, 1.0, 1.0, 1.0, 1.0, 1.0, 1.0, 1.0, 1.0, 1.0, 1.0, 1.0, 1.0, 1.0, 1.0, 1.0, 1.0, 1.0, 1.0, 1.0, 1.0, 1.0, 1.0, 1.0, 1.0, 1.0, 1.0, 1.0, 1.0, 1.0, 1.0, 1.0, 1.0, 1.0, 1.0, 1.0, 1.0, 1.0, 1.0, 1.0, 1.0, 1.0, 1.0, 1.0, 1.0, 1.0, 1.0, 1.0, 1.0, 1.0, 1.0, 1.0, 1.0, 1.0, 1.0, 1.0, 1.0, 1.0, 1.0, 1.0, 1.0, 1.0, 1.0, 1.0, 1.0, 1.0, 1.0, 1.0, 1.0, 1.0, 1.0, 1.0, 1.0, 1.0, 1.0, 1.0, 1.0, 1.0, 1.0, 1.0, 1.0, 1.0, 1.0, 1.0, 1.0, 1.0, 1.0, 1.0, 1.0, 1.0, 1.0, 1.0, 1.0, 1.0, 1.0, 1.0, 1.0, 1.0, 1.0, 1.0, 1.0, 1.0, 1.0, 1.0, 1.0, 1.0, 1.0, 1.0, 1.0, 1.0, 1.0, 1.0, 1.0, 1.0, 1.0, 1.0, 1.0, 1.0, 1.0, 1.0, 1.0, 1.0, 1.0, 1.0, 1.0, 1.0, 1.0, 1.0, 1.0, 1.0, 1.0, 1.0, 1.0, 1.0, 1.0, 1.0, 1.0, 1.0, 1.0, 1.0, 1.0, 1.0, 1.0, 1.0, 1.0, 1.0, 1.0, 1.0, 1.0, 1.0, 1.0, 1.0, 1.0, 1.0, 1.0, 1.0, 1.0, 1.0, 1.0, 1.0, 1.0, 1.0, 1.0, 1.0, 1.0, 1.0, 1.0, 1.0, 1.0, 1.0, 1.0, 1.0, 1.0, 1.0, 1.0, 1.0, 1.0, 1.0, 1.0, 1.0, 1.0, 1.0, 1.0, 1.0, 1.0, 1.0, 1.0, 1.0, 1.0, 1.0, 1.0, 1.0, 1.0, 1.0, 1.0, 1.0, 1.0, 1.0, 1.0, 1.0, 1.0, 1.0, 1.0, 1.0, 1.0, 1.0, 1.0, 1.0, 1.0, 1.0, 1.0, 1.0, 1.0, 1.0, 1.0, 1.0, 1.0, 1.0, 1.0, 1.0, 1.0, 1.0, 1.0, 1.0, 1.0, 1.0, 1.0, 1.0, 1.0, 1.0, 1.0, 1.0, 1.0, 1.0, 1.0, 1.0, 1.0, 1.0, 1.0, 1.0, 1.0, 1.0, 1.0, 1.0, 1.0, 1.0, 1.0, 1.0, 1.0, 1.0, 1.0, 1.0, 1.0, 1.0, 1.0, 1.0, 1.0, 1.0, 1.0, 1.0, 1.0, 1.0, 1.0, 1.0, 1.0, 1.0, 1.0, 1.0, 1.0, 1.0, 1.0, 1.0, 1.0, 1.0, 1.0, 1.0, 1.0, 1.0, 1.0, 1.0, 1.0, 1.0, 1.0, 1.0, 1.0, 1.0, 1.0, 1.0, 1.0, 1.0, 1.0, 1.0, 1.0, 1.0, 1.0, 1.0, 1.0, 1.0, 1.0, 1.0, 1.0, 1.0, 1.0, 1.0, 1.0, 1.0, 1.0, 1.0, 1.0, 1.0, 1.0, 1.0, 1.0, 1.0, 1.0, 1.0, 1.0, 1.0, 1.0, 1.0, 1.0, 1.0, 1.0, 1.0, 1.0, 1.0, 1.0, 1.0, 1.0, 1.0, 1.0, 1.0, 1.0, 1.0, 1.0, 1.0, 1.0, 1.0, 1.0, 1.0, 1.0, 1.0, 1.0, 1.0, 1.0, 1.0, 1.0, 1.0, 1.0, 1.0, 1.0, 1.0, 1.0, 1.0, 1.0, 1.0, 1.0, 1.0, 1.0, 1.0, 1.0, 1.0, 1.0, 1.0, 1.0, 1.0, 1.0, 1.0, 1.0, 1.0, 1.0, 1.0, 1.0, 1.0, 1.0, 1.0, 1.0, 1.0, 1.0, 1.0, 1.0, 1.0, 1.0, 1.0, 1.0, 1.0, 1.0, 1.0, 1.0, 1.0, 1.0, 1.0, 1.0, 1.0, 1.0, 1.0, 1.0, 1.0, 1.0, 1.0, 1.0, 1.0, 1.0, 1.0, 1.0, 1.0, 1.0, 1.0, 1.0, 1.0, 1.0, 1.0, 1.0, 1.0, 1.0, 1.0, 1.0, 1.0, 1.0, 1.0, 1.0, 1.0, 1.0, 1.0, 1.0, 1.0, 1.0, 1.0, 1.0, 1.0, 1.0, 1.0, 1.0, 1.0, 1.0, 1.0, 1.0, 1.0, 1.0, 1.0, 1.0, 1.0, 1.0, 1.0, 1.0, 1.0, 1.0, 1.0, 1.0, 1.0, 1.0, 1.0, 1.0, 1.0, 1.0, 1.0, 1.0, 1.0, 1.0, 1.0, 1.0, 1.0, 1.0, 1.0, 1.0, 1.0, 1.0, 1.0, 1.0, 1.0, 1.0, 1.0, 1.0, 1.0, 1.0, 1.0, 1.0, 1.0, 1.0, 1.0, 1.0, 1.0, 1.0, 1.0, 1.0, 1.0, 1.0, 1.0, 1.0, 1.0, 1.0, 1.0, 1.0, 1.0, 1.0, 1.0, 1.0, 1.0, 1.0, 1.0, 1.0, 1.0, 1.0, 1.0, 1.0, 1.0, 1.0, 1.0, 1.0, 1.0, 1.0, 1.0, 1.0, 1.0, 1.0, 1.0, 1.0, 1.0, 1.0, 1.0, 1.0, 1.0, 1.0, 1.0, 1.0, 1.0, 1.0, 1.0, 1.0, 1.0, 1.0, 1.0, 1.0, 1.0, 1.0, 1.0, 1.0, 1.0, 1.0, 1.0, 1.0, 1.0, 1.0, 1.0, 1.0, 1.0, 1.0, 1.0, 1.0, 1.0, 1.0, 1.0, 1.0, 1.0, 1.0, 1.0, 1.0, 1.0, 1.0, 1.0, 1.0, 1.0, 1.0, 1.0, 1.0, 1.0, 1.0, 1.0, 1.0, 1.0, 1.0, 1.0, 1.0, 1.0, 1.0, 1.0, 1.0, 1.0, 1.0, 1.0, 1.0, 1.0, 1.0, 1.0, 1.0, 1.0, 1.0, 1.0, 1.0, 1.0, 1.0, 1.0, 1.0, 1.0, 1.0, 1.0, 1.0, 1.0, 1.0, 1.0, 1.0, 1.0, 1.0, 1.0, 1.0, 1.0, 1.0, 1.0, 1.0, 1.0, 1.0, 1.0, 1.0, 1.0, 1.0, 1.0, 1.0, 1.0, 1.0, 1.0, 1.0, 1.0, 1.0, 1.0, 1.0, 1.0, 1.0, 1.0, 1.0, 1.0, 1.0, 1.0, 1.0, 1.0, 1.0, 1.0, 1.0, 1.0, 1.0, 1.0, 1.0, 1.0, 1.0, 1.0, 1.0, 1.0, 1.0, 1.0, 1.0, 1.0, 1.0, 1.0, 1.0, 1.0, 1.0, 1.0, 1.0, 1.0, 1.0, 1.0, 1.0, 1.0, 1.0, 1.0, 1.0, 1.0, 1.0, 1.0, 1.0, 1.0, 1.0, 1.0, 1.0, 1.0, 1.0, 1.0, 1.0, 1.0, 1.0, 1.0, 1.0, 1.0, 1.0, 1.0, 1.0, 1.0, 1.0, 1.0, 1.0, 1.0, 1.0, 1.0, 1.0, 1.0, 1.0, 1.0, 1.0, 1.0, 1.0, 1.0, 1.0, 1.0, 1.0, 1.0, 1.0, 1.0, 1.0, 1.0, 1.0, 1.0, 1.0, 1.0, 1.0, 1.0, 1.0, 1.0, 1.0, 1.0, 1.0, 1.0, 1.0, 1.0, 1.0, 1.0, 1.0, 1.0, 1.0, 1.0, 1.0, 1.0, 1.0, 1.0, 1.0, 1.0, 1.0, 1.0, 1.0, 1.0, 1.0, 1.0, 1.0, 1.0, 1.0, 1.0, 1.0, 1.0, 1.0, 1.0, 1.0, 1.0, 1.0, 1.0, 1.0, 1.0, 1.0, 1.0, 1.0, 1.0, 1.0, 1.0, 1.0, 1.0, 1.0, 1.0, 1.0, 1.0, 1.0, 1.0, 1.0, 1.0, 1.0, 1.0, 1.0, 1.0, 1.0, 1.0, 1.0, 1.0, 1.0, 1.0, 1.0, 1.0, 1.0, 1.0, 1.0, 1.0, 1.0, 1.0, 1.0, 1.0, 1.0, 1.0, 1.0, 1.0, 1.0, 1.0, 1.0, 1.0, 1.0, 1.0, 1.0, 1.0, 1.0, 1.0, 1.0, 1.0, 1.0, 1.0, 1.0, 1.0, 1.0, 1.0, 1.0, 1.0, 1.0, 1.0, 1.0, 1.0, 1.0, 1.0, 1.0, 1.0, 1.0, 1.0, 1.0, 1.0, 1.0, 1.0, 1.0, 1.0, 1.0, 1.0, 1.0, 1.0, 1.0, 1.0, 1.0, 1.0, 1.0, 1.0, 1.0, 1.0, 1.0, 1.0, 1.0, 1.0, 1.0, 1.0, 1.0, 1.0, 1.0, 1.0, 1.0, 1.0, 1.0, 1.0, 1.0, 1.0, 1.0, 1.0, 1.0, 1.0, 1.0, 1.0, 1.0, 1.0, 1.0, 1.0, 1.0, 1.0, 1.0, 1.0, 1.0, 1.0, 1.0, 1.0, 1.0, 1.0, 1.0, 1.0, 1.0, 1.0, 1.0, 1.0, 1.0, 1.0, 1.0, 1.0, 1.0, 1.0, 1.0, 1.0, 1.0, 1.0, 1.0, 1.0, 1.0, 1.0, 1.0, 1.0, 1.0, 1.0, 1.0, 1.0, 1.0, 1.0, 1.0, 1.0, 1.0, 1.0, 1.0, 1.0, 1.0, 1.0, 1.0, 1.0, 1.0, 1.0, 1.0, 1.0, 1.0, 1.0, 1.0, 1.0, 1.0, 1.0, 1.0, 1.0, 1.0, 1.0, 1.0, 1.0, 1.0, 1.0, 1.0, 1.0, 1.0, 1.0, 1.0, 1.0, 1.0, 1.0, 1.0, 1.0, 1.0, 1.0, 1.0, 1.0, 1.0, 1.0, 1.0, 1.0, 1.0, 1.0, 1.0, 1.0, 1.0, 1.0, 1.0, 1.0, 1.0, 1.0, 1.0, 1.0, 1.0, 1.0, 1.0, 1.0, 1.0, 1.0, 1.0, 1.0, 1.0, 1.0, 1.0, 1.0, 1.0, 1.0, 1.0, 1.0, 1.0, 1.0, 1.0, 1.0, 1.0, 1.0, 1.0, 1.0, 1.0, 1.0, 1.0, 1.0, 1.0, 1.0, 1.0, 1.0, 1.0, 1.0, 1.0, 1.0, 1.0, 1.0, 1.0, 1.0, 1.0, 1.0, 1.0, 1.0, 1.0, 1.0, 1.0, 1.0, 1.0, 1.0, 1.0, 1.0, 1.0, 1.0, 1.0, 1.0, 1.0, 1.0, 1.0, 1.0, 1.0, 1.0, 1.0, 1.0, 1.0, 1.0, 1.0, 1.0, 1.0, 1.0, 1.0, 1.0, 1.0, 1.0, 1.0, 1.0, 1.0, 1.0, 1.0, 1.0, 1.0, 1.0, 1.0, 1.0, 1.0, 1.0, 1.0, 1.0, 1.0, 1.0, 1.0, 1.0, 1.0, 1.0, 1.0, 1.0, 1.0, 1.0, 1.0, 1.0, 1.0, 1.0, 1.0, 1.0, 1.0, 1.0, 1.0, 1.0, 1.0, 1.0, 1.0, 1.0, 1.0, 1.0, 1.0, 1.0, 1.0, 1.0, 1.0, 1.0, 1.0, 1.0, 1.0, 1.0, 1.0, 1.0, 1.0, 1.0, 1.0, 1.0, 1.0, 1.0, 1.0, 1.0, 1.0, 1.0, 1.0, 1.0, 1.0, 1.0, 1.0, 1.0, 1.0, 1.0, 1.0, 1.0, 1.0, 1.0, 1.0, 1.0, 1.0, 1.0, 1.0, 1.0, 1.0, 1.0, 1.0, 1.0, 1.0, 1.0, 1.0, 1.0, 1.0, 1.0, 1.0, 1.0, 1.0, 1.0, 1.0, 1.0, 1.0, 1.0, 1.0, 1.0, 1.0, 1.0, 1.0, 1.0, 1.0, 1.0, 1.0, 1.0, 1.0, 1.0, 1.0, 1.0, 1.0, 1.0, 1.0, 1.0, 1.0, 1.0, 1.0, 1.0, 1.0, 1.0, 1.0, 1.0, 1.0, 1.0, 1.0, 1.0, 1.0, 1.0, 1.0, 1.0, 1.0, 1.0, 1.0, 1.0, 1.0, 1.0, 1.0, 1.0, 1.0, 1.0, 1.0, 1.0, 1.0, 1.0, 1.0, 1.0, 1.0, 1.0, 1.0, 1.0, 1.0, 1.0, 1.0, 1.0, 1.0, 1.0, 1.0, 1.0, 1.0, 1.0, 1.0, 1.0, 1.0, 1.0, 1.0, 1.0, 1.0, 1.0, 1.0, 1.0, 1.0, 1.0, 1.0, 1.0, 1.0, 1.0, 1.0, 1.0, 1.0, 1.0, 1.0, 1.0, 1.0, 1.0, 1.0, 1.0, 1.0, 1.0, 1.0, 1.0, 1.0, 1.0, 1.0, 1.0, 1.0, 1.0, 1.0, 1.0, 1.0, 1.0, 1.0, 1.0, 1.0, 1.0, 1.0, 1.0, 1.0, 1.0, 1.0, 1.0, 1.0, 1.0, 1.0, 1.0, 1.0, 1.0, 1.0, 1.0, 1.0, 1.0, 1.0, 1.0, 1.0, 1.0, 1.0, 1.0, 1.0, 1.0, 1.0, 1.0, 1.0, 1.0, 1.0, 1.0, 1.0, 1.0, 1.0, 1.0, 1.0, 1.0, 1.0, 1.0, 1.0, 1.0, 1.0, 1.0, 1.0, 1.0, 1.0, 1.0, 1.0, 1.0, 1.0, 1.0, 1.0, 1.0, 1.0, 1.0, 1.0, 1.0, 1.0, 1.0, 1.0, 1.0, 1.0, 1.0, 1.0, 1.0, 1.0, 1.0, 1.0, 1.0, 1.0, 1.0, 1.0, 1.0, 1.0, 1.0, 1.0, 1.0, 1.0, 1.0, 1.0, 1.0, 1.0, 1.0, 1.0, 1.0, 1.0, 1.0, 1.0, 1.0, 1.0, 1.0, 1.0, 1.0, 1.0, 1.0, 1.0, 1.0, 1.0, 1.0, 1.0, 1.0, 1.0, 1.0, 1.0, 1.0, 1.0, 1.0, 1.0, 1.0, 1.0, 1.0, 1.0, 1.0, 1.0, 1.0, 1.0, 1.0, 1.0, 1.0, 1.0, 1.0, 1.0, 1.0, 1.0, 1.0, 1.0, 1.0, 1.0, 1.0, 1.0, 1.0, 1.0, 1.0, 1.0, 1.0, 1.0, 1.0, 1.0, 1.0, 1.0, 1.0, 1.0, 1.0, 1.0, 1.0, 1.0, 1.0, 1.0, 1.0, 1.0, 1.0, 1.0, 1.0, 1.0, 1.0, 1.0, 1.0, 1.0, 1.0, 1.0, 1.0, 1.0, 1.0, 1.0, 1.0, 1.0, 1.0, 1.0, 1.0, 1.0, 1.0, 1.0, 1.0, 1.0, 1.0, 1.0, 1.0, 1.0, 1.0, 1.0, 1.0, 1.0, 1.0, 1.0, 1.0, 1.0, 1.0, 1.0, 1.0, 1.0, 1.0, 1.0, 1.0, 1.0, 1.0, 1.0, 1.0, 1.0, 1.0, 1.0, 1.0, 1.0, 1.0, 1.0, 1.0, 1.0, 1.0, 1.0, 1.0, 1.0, 1.0, 1.0, 1.0, 1.0, 1.0, 1.0, 1.0, 1.0, 1.0, 1.0, 1.0, 1.0, 1.0, 1.0, 1.0, 1.0, 1.0, 1.0, 1.0, 1.0, 1.0, 1.0, 1.0, 1.0, 1.0, 1.0, 1.0, 1.0, 1.0, 1.0, 1.0, 1.0, 1.0, 1.0, 1.0, 1.0, 1.0, 1.0, 1.0, 1.0, 1.0, 1.0, 1.0, 1.0, 1.0, 1.0, 1.0, 1.0, 1.0, 1.0, 1.0, 1.0, 1.0, 1.0, 1.0, 1.0, 1.0, 1.0, 1.0, 1.0, 1.0, 1.0, 1.0, 1.0, 1.0, 1.0, 1.0, 1.0, 1.0, 1.0, 1.0, 1.0, 1.0, 1.0, 1.0, 1.0, 1.0, 1.0, 1.0, 1.0, 1.0, 1.0, 1.0, 1.0, 1.0, 1.0, 1.0, 1.0, 1.0, 1.0, 1.0, 1.0, 1.0, 1.0, 1.0, 1.0, 1.0, 1.0, 1.0, 1.0, 1.0, 1.0, 1.0, 1.0, 1.0, 1.0, 1.0, 1.0, 1.0, 1.0, 1.0, 1.0, 1.0, 1.0, 1.0, 1.0, 1.0, 1.0, 1.0, 1.0, 1.0, 1.0, 1.0, 1.0, 1.0, 1.0, 1.0, 1.0, 1.0, 1.0, 1.0, 1.0, 1.0, 1.0, 1.0, 1.0, 1.0, 1.0, 1.0, 1.0, 1.0, 1.0, 1.0, 1.0, 1.0, 1.0, 1.0, 1.0, 1.0, 1.0, 1.0, 1.0, 1.0, 1.0, 1.0, 1.0, 1.0, 1.0, 1.0, 1.0, 1.0, 1.0, 1.0, 1.0, 1.0, 1.0, 1.0, 1.0, 1.0, 1.0, 1.0, 1.0, 1.0, 1.0, 1.0, 1.0, 1.0, 1.0, 1.0, 1.0, 1.0, 1.0, 1.0, 1.0, 1.0, 1.0, 1.0, 1.0, 1.0, 1.0, 1.0, 1.0, 1.0, 1.0, 1.0, 1.0, 1.0, 1.0, 1.0, 1.0, 1.0, 1.0, 1.0, 1.0, 1.0, 1.0, 1.0, 1.0, 1.0, 1.0, 1.0, 1.0, 1.0, 1.0, 1.0, 1.0, 1.0, 1.0, 1.0, 1.0, 1.0, 1.0, 1.0, 1.0, 1.0, 1.0, 1.0, 1.0, 1.0, 1.0, 1.0, 1.0, 1.0, 1.0, 1.0, 1.0, 1.0, 1.0, 1.0, 1.0, 1.0, 1.0, 1.0, 1.0, 1.0, 1.0, 1.0, 1.0, 1.0, 1.0, 1.0, 1.0, 1.0, 1.0, 1.0, 1.0, 1.0, 1.0, 1.0, 1.0, 1.0, 1.0, 1.0, 1.0, 1.0, 1.0, 1.0, 1.0, 1.0, 1.0, 1.0, 1.0, 1.0, 1.0, 1.0, 1.0, 1.0, 1.0, 1.0, 1.0, 1.0, 1.0, 1.0, 1.0, 1.0, 1.0, 1.0, 1.0, 1.0, 1.0, 1.0, 1.0, 1.0, 1.0, 1.0, 1.0, 1.0, 1.0, 1.0, 1.0, 1.0, 1.0, 1.0, 1.0, 1.0, 1.0, 1.0, 1.0, 1.0, 1.0, 1.0, 1.0, 1.0, 1.0, 1.0, 1.0, 1.0, 1.0, 1.0, 1.0, 1.0, 1.0, 1.0, 1.0, 1.0, 1.0, 1.0, 1.0, 1.0, 1.0, 1.0, 1.0, 1.0, 1.0, 1.0, 1.0, 1.0, 1.0, 1.0, 1.0, 1.0, 1.0, 1.0, 1.0, 1.0, 1.0, 1.0, 1.0, 1.0, 1.0, 1.0, 1.0, 1.0, 1.0, 1.0, 1.0, 1.0, 1.0, 1.0, 1.0, 1.0, 1.0, 1.0, 1.0, 1.0, 1.0, 1.0, 1.0, 1.0, 1.0, 1.0, 1.0, 1.0, 1.0, 1.0, 1.0, 1.0, 1.0, 1.0, 1.0, 1.0, 1.0, 1.0, 1.0, 1.0, 1.0, 1.0, 1.0, 1.0, 1.0, 1.0, 1.0, 1.0, 1.0, 1.0, 1.0, 1.0, 1.0, 1.0, 1.0, 1.0, 1.0, 1.0, 1.0, 1.0, 1.0, 1.0, 1.0, 1.0, 1.0, 1.0, 1.0, 1.0, 1.0, 1.0, 1.0, 1.0, 1.0, 1.0, 1.0, 1.0, 1.0, 1.0, 1.0, 1.0, 1.0, 1.0, 1.0, 1.0, 1.0, 1.0, 1.0, 1.0, 1.0, 1.0, 1.0, 1.0, 1.0, 1.0, 1.0, 1.0, 1.0, 1.0, 1.0, 1.0, 1.0, 1.0, 1.0, 1.0, 1.0, 1.0, 1.0, 1.0, 1.0, 1.0, 1.0, 1.0, 1.0, 1.0, 1.0, 1.0, 1.0, 1.0, 1.0, 1.0, 1.0, 1.0, 1.0, 1.0, 1.0, 1.0, 1.0, 1.0, 1.0, 1.0, 1.0, 1.0, 1.0, 1.0, 1.0, 1.0, 1.0, 1.0, 1.0, 1.0, 1.0, 1.0, 1.0, 1.0, 1.0, 1.0, 1.0, 1.0, 1.0, 1.0, 1.0, 1.0, 1.0])
me_24_mesh1_1_0_0_root_root.materials.append(mat_mat_pursuersword)
me_24_mesh1_1_0_0_root_root.use_remesh_preserve_volume = False
me_24_mesh1_1_0_0_root_root.use_remesh_preserve_attributes = False
me_24_mesh1_1_0_0_root_root.use_mirror_vertex_groups = False
me_24_mesh1_1_0_0_root_root.update()
me_24_mesh1_1_0_0_root_root.normals_split_custom_set([tuple(v) for v in zip(*[iter([0.4873, 0.5882, 0.6455, 0.1375, 0.814, 0.5644, 0.122, 0.4311, 0.894, 0.06151, 0.9963, -0.06037, -0.4171, 0.5242, -0.7425, 0.2963, 0.93, -0.2177, 0.06151, 0.9963, -0.06037, -0.2072, 0.5797, -0.788, -0.4171, 0.5242, -0.7425, 0.06788, 0.9878, -0.1402, -0.2072, 0.5797, -0.788, 0.06151, 0.9963, -0.06037, 0.06788, 0.9878, -0.1402, 0.3276, 0.3974, -0.8572, -0.2072, 0.5797, -0.788, 0.06788, 0.9878, -0.1402, 0.5839, 0.8061, -0.09567, 0.3276, 0.3974, -0.8572, 0.8559, 0.002919, -0.5171, 0.3276, 0.3974, -0.8572, 0.5839, 0.8061, -0.09567, 0.8559, 0.002919, -0.5171, 0.5839, 0.8061, -0.09567, 0.7605, 0.4697, 0.4484, 0.2546, 0.584, 0.7708, 0.5839, 0.8061, -0.09567, 0.06788, 0.9878, -0.1402, 0.2546, 0.584, 0.7708, 0.7605, 0.4697, 0.4484, 0.5839, 0.8061, -0.09567, 0.471, 0.5442, 0.6943, 0.06788, 0.9878, -0.1402, 0.06151, 0.9963, -0.06037, 0.2546, 0.584, 0.7708, 0.06788, 0.9878, -0.1402, 0.471, 0.5442, 0.6943, 0.6386, 0.5253, 0.5624, 0.06151, 0.9963, -0.06037, 0.2963, 0.93, -0.2177, 0.6386, 0.5253, 0.5624, 0.2963, 0.93, -0.2177, 0.4873, 0.5882, 0.6455, 0.471, 0.5442, 0.6943, 0.06151, 0.9963, -0.06037, 0.6386, 0.5253, 0.5624, 0.2963, 0.93, -0.2177, 0.2525, 0.9309, 0.264, 0.4873, 0.5882, 0.6455, 0.4873, 0.5882, 0.6455, 0.2525, 0.9309, 0.264, 0.1375, 0.814, 0.5644, 0.2525, 0.9309, 0.264, -0.1293, 0.8129, 0.5678, 0.1375, 0.814, 0.5644, 0.2525, 0.9309, 0.264, -0.2518, 0.9303, 0.2667, -0.1293, 0.8129, 0.5678, 0.2963, 0.93, -0.2177, -0.2963, 0.93, -0.2177, 0.2525, 0.9309, 0.264, -0.2963, 0.93, -0.2177, -0.2518, 0.9303, 0.2667, 0.2525, 0.9309, 0.264, -0.2518, 0.9303, 0.2667, -0.4813, 0.5829, 0.6547, -0.1293, 0.8129, 0.5678, -0.2518, 0.9303, 0.2667, -0.2963, 0.93, -0.2177, -0.4813, 0.5829, 0.6547, -0.4813, 0.5829, 0.6547, -0.0862, 0.397, 0.9138, -0.1293, 0.8129, 0.5678, -0.2963, 0.93, -0.2177, -0.6386, 0.5253, 0.5624, -0.4813, 0.5829, 0.6547, -0.2963, 0.93, -0.2177, -0.06152, 0.9963, -0.06035, -0.6386, 0.5253, 0.5624, -0.06152, 0.9963, -0.06035, -0.471, 0.5442, 0.6943, -0.6386, 0.5253, 0.5624, -0.06788, 0.9878, -0.1402, -0.471, 0.5442, 0.6943, -0.06152, 0.9963, -0.06035, -0.06788, 0.9878, -0.1402, -0.2546, 0.584, 0.7708, -0.471, 0.5442, 0.6943, -0.5839, 0.8062, -0.09566, -0.2546, 0.584, 0.7708, -0.06788, 0.9878, -0.1402, -0.5839, 0.8062, -0.09566, -0.7605, 0.4697, 0.4484, -0.2546, 0.584, 0.7708, -0.8559, 0.003004, -0.5171, -0.7605, 0.4697, 0.4484, -0.5839, 0.8062, -0.09566, -0.8559, 0.003004, -0.5171, -0.5839, 0.8062, -0.09566, -0.3276, 0.3974, -0.8572, -0.3276, 0.3974, -0.8572, -0.5839, 0.8062, -0.09566, -0.06788, 0.9878, -0.1402, 0.2072, 0.5797, -0.788, -0.06788, 0.9878, -0.1402, -0.06152, 0.9963, -0.06035, -0.3276, 0.3974, -0.8572, -0.06788, 0.9878, -0.1402, 0.2072, 0.5797, -0.788, 0.4171, 0.5242, -0.7424, -0.06152, 0.9963, -0.06035, -0.2963, 0.93, -0.2177, 0.2072, 0.5797, -0.788, -0.06152, 0.9963, -0.06035, 0.4171, 0.5242, -0.7424, -0.2963, 0.93, -0.2177, 0.1992, 0.3884, -0.8997, 0.4171, 0.5242, -0.7424, 0.2963, 0.93, -0.2177, -0.1992, 0.3884, -0.8997, -0.2963, 0.93, -0.2177, -0.4171, 0.5242, -0.7425, -0.1992, 0.3884, -0.8997, 0.2963, 0.93, -0.2177, -0.2963, 0.93, -0.2177, -0.1992, 0.3884, -0.8997, 0.1992, 0.3884, -0.8997, -0.6386, -0.5253, 0.5624, -0.2963, -0.93, -0.2177, -0.4813, -0.5829, 0.6547, -0.6386, -0.5253, 0.5624, -0.06152, -0.9963, -0.06035, -0.2963, -0.93, -0.2177, -0.471, -0.5442, 0.6943, -0.06152, -0.9963, -0.06035, -0.6386, -0.5253, 0.5624, -0.471, -0.5442, 0.6943, -0.06788, -0.9878, -0.1402, -0.06152, -0.9963, -0.06035, -0.2546, -0.584, 0.7708, -0.06788, -0.9878, -0.1402, -0.471, -0.5442, 0.6943, -0.2546, -0.584, 0.7708, -0.5839, -0.8062, -0.09566, -0.06788, -0.9878, -0.1402, -0.8559, 0.003036, -0.5171, -0.5839, -0.8062, -0.09566, -0.7605, -0.4697, 0.4484, -0.2546, -0.584, 0.7708, -0.7605, -0.4697, 0.4484, -0.5839, -0.8062, -0.09566, -0.8559, 0.003036, -0.5171, -0.3276, -0.3974, -0.8572, -0.5839, -0.8062, -0.09566, -0.06788, -0.9878, -0.1402, -0.5839, -0.8062, -0.09566, -0.3276, -0.3974, -0.8572, -0.06152, -0.9963, -0.06035, -0.06788, -0.9878, -0.1402, 0.2072, -0.5797, -0.788, -0.06788, -0.9878, -0.1402, -0.3276, -0.3974, -0.8572, 0.2072, -0.5797, -0.788, -0.06152, -0.9963, -0.06035, 0.4171, -0.5242, -0.7424, -0.2963, -0.93, -0.2177, -0.06152, -0.9963, -0.06035, 0.2072, -0.5797, -0.788, 0.4171, -0.5242, -0.7424, -0.2963, -0.93, -0.2177, 0.4171, -0.5242, -0.7424, 0.1992, -0.3884, -0.8997, -0.2963, -0.93, -0.2177, 0.1992, -0.3884, -0.8997, -0.1992, -0.3884, -0.8997, 0.2963, -0.93, -0.2177, -0.2963, -0.93, -0.2177, -0.1992, -0.3884, -0.8997, 0.2963, -0.93, -0.2177, -0.1992, -0.3884, -0.8997, -0.4171, -0.5242, -0.7424, -0.2518, -0.9303, 0.2667, -0.4813, -0.5829, 0.6547, -0.2963, -0.93, -0.2177, -0.4813, -0.5829, 0.6547, -0.2518, -0.9303, 0.2667, -0.1293, -0.8129, 0.5678, 0.2525, -0.9309, 0.264, -0.2963, -0.93, -0.2177, 0.2963, -0.93, -0.2177, -0.1293, -0.8129, 0.5678, -0.2518, -0.9303, 0.2667, 0.2525, -0.9309, 0.264, -0.2518, -0.9303, 0.2667, -0.2963, -0.93, -0.2177, 0.2525, -0.9309, 0.264, -0.0862, -0.397, 0.9138, -0.4813, -0.5829, 0.6547, -0.1293, -0.8129, 0.5678, -0.4171, -0.5242, -0.7424, 0.06152, -0.9963, -0.06036, 0.2963, -0.93, -0.2177, 0.06152, -0.9963, -0.06036, -0.4171, -0.5242, -0.7424, -0.2073, -0.5797, -0.788, -0.2073, -0.5797, -0.788, 0.06788, -0.9878, -0.1402, 0.06152, -0.9963, -0.06036, 0.06788, -0.9878, -0.1402, -0.2073, -0.5797, -0.788, 0.3276, -0.3974, -0.8572, 0.3276, -0.3974, -0.8572, 0.5839, -0.8061, -0.09567, 0.06788, -0.9878, -0.1402, 0.3276, -0.3974, -0.8572, 0.8559, 0.002929, -0.5171, 0.5839, -0.8061, -0.09567, 0.5839, -0.8061, -0.09567, 0.8559, 0.002929, -0.5171, 0.7605, -0.4697, 0.4484, 0.06788, -0.9878, -0.1402, 0.5839, -0.8061, -0.09567, 0.2546, -0.584, 0.7708, 0.5839, -0.8061, -0.09567, 0.7605, -0.4697, 0.4484, 0.2546, -0.584, 0.7708, 0.06788, -0.9878, -0.1402, 0.2546, -0.584, 0.7708, 0.471, -0.5442, 0.6943, 0.06152, -0.9963, -0.06036, 0.06788, -0.9878, -0.1402, 0.471, -0.5442, 0.6943, 0.06152, -0.9963, -0.06036, 0.471, -0.5442, 0.6943, 0.6386, -0.5253, 0.5624, 0.2963, -0.93, -0.2177, 0.06152, -0.9963, -0.06036, 0.6386, -0.5253, 0.5624, 0.2525, -0.9309, 0.264, 0.2963, -0.93, -0.2177, 0.4873, -0.5882, 0.6455, 0.2963, -0.93, -0.2177, 0.6386, -0.5253, 0.5624, 0.4873, -0.5882, 0.6455, -0.1293, -0.8129, 0.5678, 0.2525, -0.9309, 0.264, 0.1375, -0.814, 0.5644, 0.1375, -0.814, 0.5644, 0.2525, -0.9309, 0.264, 0.4873, -0.5882, 0.6455, 0.1375, -0.814, 0.5644, 0.4873, -0.5882, 0.6455, 0.122, -0.4311, 0.894, -0.4948, -0.8574, 0.1415, 0.4976, -0.8619, 0.09725, -0.4976, -0.8619, 0.09724, 0.4976, -0.8619, 0.09725, 0.4948, -0.857, 0.144, -0.4976, -0.8619, 0.09724, 0.4948, -0.857, 0.144, -0.4948, -0.857, 0.144, -0.4976, -0.8619, 0.09724, 0.4948, -0.857, 0.144, 0.3715, -0.6435, 0.6692, -0.4948, -0.857, 0.144, 0.3715, -0.6435, 0.6692, -0.3715, -0.6435, 0.6692, -0.4948, -0.857, 0.144, -0.4948, -0.8574, 0.1415, -0.4976, -0.8619, 0.09724, -0.8594, -0.4962, 0.1231, -0.443, -0.8965, 0.0006019, -0.4948, -0.8574, 0.1415, -0.8594, -0.4962, 0.1231, -0.443, -0.8965, 0.0006019, -0.8594, -0.4962, 0.1231, -0.8658, -0.5003, 0.001178, 0.495, -0.8574, 0.1412, -0.4948, -0.8574, 0.1415, -0.443, -0.8965, 0.0006019, 0.495, -0.8574, 0.1412, 0.4976, -0.8619, 0.09725, -0.4948, -0.8574, 0.1415, 0.495, -0.8574, 0.1412, 0.8629, -0.4982, 0.08432, 0.4976, -0.8619, 0.09725, 0.4976, -0.8619, 0.09725, 0.8592, -0.4961, 0.1251, 0.4948, -0.857, 0.144, 0.8629, -0.4982, 0.08432, 0.8592, -0.4961, 0.1251, 0.4976, -0.8619, 0.09725, 0.4948, -0.857, 0.144, 0.6829, -0.3943, 0.615, 0.3715, -0.6435, 0.6692, 0.8592, -0.4961, 0.1251, 0.6829, -0.3943, 0.615, 0.4948, -0.857, 0.144, 0.3715, -0.6435, 0.6692, -7.014e-06, -0.29, 0.957, -0.3715, -0.6435, 0.6692, 0.3715, -0.6435, 0.6692, 0.6829, -0.3943, 0.615, -7.014e-06, -0.29, 0.957, -0.3715, -0.6435, 0.6692, -7.014e-06, -0.29, 0.957, -0.6829, -0.3943, 0.615, -0.4948, -0.857, 0.144, -0.3715, -0.6435, 0.6692, -0.8592, -0.4961, 0.1251, -0.3715, -0.6435, 0.6692, -0.6829, -0.3943, 0.615, -0.8592, -0.4961, 0.1251, -0.4976, -0.8619, 0.09724, -0.8629, -0.4982, 0.08431, -0.8594, -0.4962, 0.1231, -0.4976, -0.8619, 0.09724, -0.4948, -0.857, 0.144, -0.8629, -0.4982, 0.08431, -0.4948, -0.857, 0.144, -0.8592, -0.4961, 0.1251, -0.8629, -0.4982, 0.08431, 0.8595, -0.4962, 0.1225, 0.8629, -0.4982, 0.08432, 0.495, -0.8574, 0.1412, 0.439, -0.8985, 6.806e-07, 0.495, -0.8574, 0.1412, -0.443, -0.8965, 0.0006019, 0.439, -0.8985, 6.806e-07, 0.8595, -0.4962, 0.1225, 0.495, -0.8574, 0.1412, 0.866, -0.5, 7.036e-07, 0.8595, -0.4962, 0.1225, 0.439, -0.8985, 6.806e-07, -0.8658, 0.5003, 0.001177, -0.8594, 0.4962, 0.1231, -0.443, 0.8965, 0.0006009, 0.495, 0.8574, 0.1412, 0.8629, 0.4982, 0.08432, 0.8595, 0.4962, 0.1225, 0.439, 0.8985, -2.502e-07, 0.495, 0.8574, 0.1412, 0.8595, 0.4962, 0.1225, -0.443, 0.8965, 0.0006009, 0.495, 0.8574, 0.1412, 0.439, 0.8985, -2.502e-07, -0.8594, 0.4962, 0.1231, -0.4948, 0.8574, 0.1415, -0.443, 0.8965, 0.0006009, -0.443, 0.8965, 0.0006009, -0.4948, 0.8574, 0.1415, 0.495, 0.8574, 0.1412, -0.8594, 0.4962, 0.1231, -0.4976, 0.8619, 0.09724, -0.4948, 0.8574, 0.1415, -0.8594, 0.4962, 0.1231, -0.8629, 0.4982, 0.08431, -0.4976, 0.8619, 0.09724, -0.8629, 0.4982, 0.08431, -0.4948, 0.857, 0.144, -0.4976, 0.8619, 0.09724, -0.8629, 0.4982, 0.08431, -0.8592, 0.4961, 0.1251, -0.4948, 0.857, 0.144, -0.8592, 0.4961, 0.1251, -0.3715, 0.6435, 0.6692, -0.4948, 0.857, 0.144, -0.8592, 0.4961, 0.1251, -0.6829, 0.3943, 0.615, -0.3715, 0.6435, 0.6692, -0.3715, 0.6435, 0.6692, -0.6829, 0.3943, 0.615, -7.057e-06, 0.29, 0.957, -0.4948, 0.857, 0.144, -0.3715, 0.6435, 0.6692, 0.3715, 0.6435, 0.6692, -0.3715, 0.6435, 0.6692, -7.057e-06, 0.29, 0.957, 0.3715, 0.6435, 0.6692, 0.3715, 0.6435, 0.6692, -7.057e-06, 0.29, 0.957, 0.6829, 0.3943, 0.615, 0.4948, 0.857, 0.144, 0.3715, 0.6435, 0.6692, 0.6829, 0.3943, 0.615, -0.4948, 0.857, 0.144, 0.3715, 0.6435, 0.6692, 0.4948, 0.857, 0.144, -0.4976, 0.8619, 0.09724, -0.4948, 0.857, 0.144, 0.4948, 0.857, 0.144, 0.4948, 0.857, 0.144, 0.6829, 0.3943, 0.615, 0.8592, 0.4961, 0.1251, -0.4948, 0.8574, 0.1415, -0.4976, 0.8619, 0.09724, 0.4976, 0.8619, 0.09725, -0.4976, 0.8619, 0.09724, 0.4948, 0.857, 0.144, 0.4976, 0.8619, 0.09725, 0.4976, 0.8619, 0.09725, 0.8592, 0.4961, 0.1251, 0.8629, 0.4982, 0.08432, 0.4976, 0.8619, 0.09725, 0.4948, 0.857, 0.144, 0.8592, 0.4961, 0.1251, -0.4948, 0.8574, 0.1415, 0.4976, 0.8619, 0.09725, 0.495, 0.8574, 0.1412, 0.495, 0.8574, 0.1412, 0.4976, 0.8619, 0.09725, 0.8629, 0.4982, 0.08432, 0.439, 0.8985, -2.502e-07, 0.8595, 0.4962, 0.1225, 0.866, 0.5, 1.776e-07, 0.0003327, -1.0, -0.009475, 0.366, -0.9295, 0.04597, 0.3686, -0.9077, 0.2007, 0.3686, -0.9077, 0.2007, -0.0004532, -0.9695, 0.2452, 0.0003327, -1.0, -0.009475, 0.0003327, -1.0, -0.009475, -0.0004532, -0.9695, 0.2452, -0.3688, -0.9076, 0.2004, 0.0003327, -1.0, -0.009475, -0.3688, -0.9076, 0.2004, -0.3663, -0.9294, 0.04621, -0.3663, -0.9294, 0.04621, -0.000571, -0.9908, -0.135, 0.0003327, -1.0, -0.009475, 0.0003327, -1.0, -0.009475, -0.000571, -0.9908, -0.135, 0.366, -0.9295, 0.04597, -0.3663, -0.9294, 0.04621, -0.3123, -0.95, -0.008684, -0.000571, -0.9908, -0.135, -0.3123, -0.95, -0.008684, -0.0003244, -0.9995, -0.03204, -0.000571, -0.9908, -0.135, -0.0003244, -0.9995, -0.03204, -0.3123, -0.95, -0.008684, -0.2957, -0.9553, 5.067e-07, -0.0003244, -0.9995, -0.03204, -0.2957, -0.9553, 5.067e-07, -0.2954, -0.9544, -0.04371, -0.2954, -0.9544, -0.04371, -0.0003422, -0.9987, -0.05073, -0.0003244, -0.9995, -0.03204, -0.2954, -0.9544, -0.04371, 1.246e-05, -0.9948, -0.1023, -0.0003422, -0.9987, -0.05073, -0.0003422, -0.9987, -0.05073, 1.246e-05, -0.9948, -0.1023, 0.2948, -0.9546, -0.04362, -0.0003244, -0.9995, -0.03204, -0.0003422, -0.9987, -0.05073, 0.2951, -0.9555, 5.329e-07, -0.0003422, -0.9987, -0.05073, 0.2948, -0.9546, -0.04362, 0.2951, -0.9555, 5.329e-07, -0.000571, -0.9908, -0.135, 0.3116, -0.9502, -0.008671, 0.366, -0.9295, 0.04597, -0.000571, -0.9908, -0.135, -0.0003244, -0.9995, -0.03204, 0.3116, -0.9502, -0.008671, -0.0003244, -0.9995, -0.03204, 0.2951, -0.9555, 5.329e-07, 0.3116, -0.9502, -0.008671, 0.366, 0.9295, 0.04597, 0.0003329, 1.0, -0.009476, 0.3686, 0.9077, 0.2007, 0.366, 0.9295, 0.04597, -0.0005746, 0.9908, -0.135, 0.0003329, 1.0, -0.009476, 0.3116, 0.9502, -0.008671, -0.0005746, 0.9908, -0.135, 0.366, 0.9295, 0.04597, 0.3116, 0.9502, -0.008671, -0.0003234, 0.9995, -0.03204, -0.0005746, 0.9908, -0.135, 0.2951, 0.9555, -5.045e-07, -0.0003234, 0.9995, -0.03204, 0.3116, 0.9502, -0.008671, 0.2951, 0.9555, -5.045e-07, -0.0003419, 0.9987, -0.05074, -0.0003234, 0.9995, -0.03204, 0.2948, 0.9546, -0.04362, -0.0003419, 0.9987, -0.05074, 0.2951, 0.9555, -5.045e-07, 0.2948, 0.9546, -0.04362, 1.189e-05, 0.9948, -0.1023, -0.0003419, 0.9987, -0.05074, -0.0003419, 0.9987, -0.05074, -0.2954, 0.9544, -0.04371, -0.0003234, 0.9995, -0.03204, -0.0003419, 0.9987, -0.05074, 1.189e-05, 0.9948, -0.1023, -0.2954, 0.9544, -0.04371, -0.2954, 0.9544, -0.04371, -0.2957, 0.9553, -5.242e-07, -0.0003234, 0.9995, -0.03204, -0.0003234, 0.9995, -0.03204, -0.3123, 0.95, -0.008686, -0.0005746, 0.9908, -0.135, -0.0003234, 0.9995, -0.03204, -0.2957, 0.9553, -5.242e-07, -0.3123, 0.95, -0.008686, -0.0005746, 0.9908, -0.135, -0.3663, 0.9294, 0.04621, 0.0003329, 1.0, -0.009476, -0.0005746, 0.9908, -0.135, -0.3123, 0.95, -0.008686, -0.3663, 0.9294, 0.04621, -0.3663, 0.9294, 0.04621, -0.3688, 0.9076, 0.2004, 0.0003329, 1.0, -0.009476, 0.0003329, 1.0, -0.009476, -0.0004542, 0.9695, 0.2452, 0.3686, 0.9077, 0.2007, 0.0003329, 1.0, -0.009476, -0.3688, 0.9076, 0.2004, -0.0004542, 0.9695, 0.2452, -6.616e-07, 0.7071, -0.7071, -2.967e-06, 0.9932, -0.1164, 0.0582, 0.9932, -0.1008, 0.0582, 0.9932, -0.1008, 0.3536, 0.7071, -0.6124, -6.616e-07, 0.7071, -0.7071, 0.3536, 0.7071, -0.6124, 0.0582, 0.9932, -0.1008, 0.1008, 0.9932, -0.05819, 0.1008, 0.9932, -0.05819, 0.6124, 0.7071, -0.3535, 0.3536, 0.7071, -0.6124, 0.6124, 0.7071, -0.3535, 0.1008, 0.9932, -0.05819, 0.1164, 0.9932, 2.892e-06, 0.1164, 0.9932, 2.892e-06, 0.7071, 0.7071, 4.746e-06, 0.6124, 0.7071, -0.3535, 0.7071, 0.7071, 4.746e-06, 0.1164, 0.9932, 2.892e-06, 0.1008, 0.9932, 0.05818, 0.1008, 0.9932, 0.05818, 0.6124, 0.7071, 0.3536, 0.7071, 0.7071, 4.746e-06, 0.6124, 0.7071, 0.3536, 0.1008, 0.9932, 0.05818, 0.05819, 0.9932, 0.1008, 0.05819, 0.9932, 0.1008, 0.3536, 0.7071, 0.6124, 0.6124, 0.7071, 0.3536, 0.3536, 0.7071, 0.6124, 0.05819, 0.9932, 0.1008, 2.038e-06, 0.9932, 0.1164, 2.038e-06, 0.9932, 0.1164, -5.02e-06, 0.7071, 0.7071, 0.3536, 0.7071, 0.6124, 0.1008, 0.9932, 0.05818, 0.1164, 0.9932, 2.892e-06, -0.6124, 0.7071, -0.3536, 0.1008, 0.9932, 0.05818, -0.6124, 0.7071, -0.3536, -0.3536, 0.7071, -0.6124, 0.05819, 0.9932, 0.1008, 0.1008, 0.9932, 0.05818, -0.3536, 0.7071, -0.6124, 2.038e-06, 0.9932, 0.1164, 0.05819, 0.9932, 0.1008, 1.041e-05, 0.7071, -0.7071, 0.05819, 0.9932, 0.1008, -0.3536, 0.7071, -0.6124, 1.041e-05, 0.7071, -0.7071, 2.038e-06, 0.9932, 0.1164, 1.041e-05, 0.7071, -0.7071, 0.3535, 0.7071, -0.6124, -5.02e-06, 0.7071, 0.7071, 2.038e-06, 0.9932, 0.1164, -0.05819, 0.9932, 0.1008, -0.05819, 0.9932, 0.1008, 2.038e-06, 0.9932, 0.1164, 0.3535, 0.7071, -0.6124, -0.05819, 0.9932, 0.1008, -0.3536, 0.7071, 0.6124, -5.02e-06, 0.7071, 0.7071, -0.05819, 0.9932, 0.1008, -0.1008, 0.9932, 0.0582, -0.3536, 0.7071, 0.6124, -0.3536, 0.7071, 0.6124, -0.1008, 0.9932, 0.0582, -0.6124, 0.7071, 0.3536, -0.6124, 0.7071, 0.3536, -0.1008, 0.9932, 0.0582, -0.1164, 0.9932, -3.312e-06, -0.6124, 0.7071, 0.3536, -0.1164, 0.9932, -3.312e-06, -0.7071, 0.7071, -4.227e-06, -0.7071, 0.7071, -4.227e-06, -0.1164, 0.9932, -3.312e-06, -0.1008, 0.9932, -0.05821, -0.1008, 0.9932, -0.05821, -0.6124, 0.7071, -0.3536, -0.7071, 0.7071, -4.227e-06, -0.6124, 0.7071, -0.3536, -0.1008, 0.9932, -0.05821, -0.0582, 0.9932, -0.1008, -0.3535, 0.7071, -0.6124, -0.0582, 0.9932, -0.1008, -2.967e-06, 0.9932, -0.1164, -2.967e-06, 0.9932, -0.1164, -6.616e-07, 0.7071, -0.7071, -0.3535, 0.7071, -0.6124, -0.0582, 0.9932, -0.1008, -0.3535, 0.7071, -0.6124, -0.6124, 0.7071, -0.3536, -0.05819, 0.9932, 0.1008, 0.3535, 0.7071, -0.6124, 0.6124, 0.7071, -0.3536, 0.6124, 0.7071, -0.3536, -0.1008, 0.9932, 0.0582, -0.05819, 0.9932, 0.1008, 0.7071, 0.7071, -2.007e-05, -0.1164, 0.9932, -3.312e-06, -0.1008, 0.9932, 0.0582, 0.6124, 0.7071, -0.3536, 0.7071, 0.7071, -2.007e-05, -0.1008, 0.9932, 0.0582, -0.1008, 0.9932, -0.05821, -0.1164, 0.9932, -3.312e-06, 0.6124, 0.7071, 0.3535, 0.7071, 0.7071, -2.007e-05, 0.6124, 0.7071, 0.3535, -0.1164, 0.9932, -3.312e-06, -0.0582, 0.9932, -0.1008, -0.1008, 0.9932, -0.05821, 0.3535, 0.7071, 0.6124, -0.1008, 0.9932, -0.05821, 0.6124, 0.7071, 0.3535, 0.3535, 0.7071, 0.6124, -2.967e-06, 0.9932, -0.1164, -0.0582, 0.9932, -0.1008, 5.19e-06, 0.7071, 0.7071, -0.0582, 0.9932, -0.1008, 0.3535, 0.7071, 0.6124, 5.19e-06, 0.7071, 0.7071, 0.0582, 0.9932, -0.1008, -2.967e-06, 0.9932, -0.1164, -0.3535, 0.7071, 0.6124, -2.967e-06, 0.9932, -0.1164, 5.19e-06, 0.7071, 0.7071, -0.3535, 0.7071, 0.6124, 0.1008, 0.9932, -0.05819, 0.0582, 0.9932, -0.1008, -0.6124, 0.7071, 0.3535, 0.0582, 0.9932, -0.1008, -0.3535, 0.7071, 0.6124, -0.6124, 0.7071, 0.3535, 0.1164, 0.9932, 2.892e-06, -0.7071, 0.7071, 7.783e-06, -0.6124, 0.7071, -0.3536, 0.1164, 0.9932, 2.892e-06, 0.1008, 0.9932, -0.05819, -0.7071, 0.7071, 7.783e-06, 0.1008, 0.9932, -0.05819, -0.6124, 0.7071, 0.3535, -0.7071, 0.7071, 7.783e-06, 0.7071, -0.7071, 5.293e-06, 0.1008, -0.9932, 0.05818, 0.1164, -0.9932, 3.689e-06, 0.6124, -0.7071, -0.3535, 0.7071, -0.7071, 5.293e-06, 0.1164, -0.9932, 3.689e-06, 0.6124, -0.7071, -0.3535, 0.1164, -0.9932, 3.689e-06, 0.1008, -0.9932, -0.05819, 0.3536, -0.7071, -0.6124, 0.6124, -0.7071, -0.3535, 0.1008, -0.9932, -0.05819, 0.3536, -0.7071, -0.6124, 0.1008, -0.9932, -0.05819, 0.0582, -0.9932, -0.1008, 2.362e-06, -0.7071, -0.7071, 0.3536, -0.7071, -0.6124, 0.0582, -0.9932, -0.1008, 2.362e-06, -0.7071, -0.7071, 0.0582, -0.9932, -0.1008, -4.357e-06, -0.9932, -0.1164, -0.3535, -0.7071, -0.6124, 2.362e-06, -0.7071, -0.7071, -4.357e-06, -0.9932, -0.1164, -0.3535, -0.7071, -0.6124, -4.357e-06, -0.9932, -0.1164, -0.0582, -0.9932, -0.1008, -0.6124, -0.7071, -0.3536, -0.3535, -0.7071, -0.6124, -0.0582, -0.9932, -0.1008, -0.6124, -0.7071, -0.3536, -0.0582, -0.9932, -0.1008, -0.1008, -0.9932, -0.05821, -0.7071, -0.7071, -3.117e-06, -0.6124, -0.7071, -0.3536, -0.1008, -0.9932, -0.05821, -4.357e-06, -0.9932, -0.1164, 0.0582, -0.9932, -0.1008, -0.3535, -0.7071, 0.6124, -4.357e-06, -0.9932, -0.1164, -0.3535, -0.7071, 0.6124, 5.177e-06, -0.7071, 0.7071, -0.0582, -0.9932, -0.1008, -4.357e-06, -0.9932, -0.1164, 5.177e-06, -0.7071, 0.7071, -0.1008, -0.9932, -0.05821, -0.0582, -0.9932, -0.1008, 0.3535, -0.7071, 0.6124, -0.0582, -0.9932, -0.1008, 5.177e-06, -0.7071, 0.7071, 0.3535, -0.7071, 0.6124, -0.1008, -0.9932, -0.05821, 0.3535, -0.7071, 0.6124, 0.6124, -0.7071, 0.3535, -0.7071, -0.7071, -3.117e-06, -0.1008, -0.9932, -0.05821, -0.1164, -0.9932, -3.852e-06, -0.1164, -0.9932, -3.852e-06, -0.1008, -0.9932, -0.05821, 0.6124, -0.7071, 0.3535, -0.6124, -0.7071, 0.3536, -0.7071, -0.7071, -3.117e-06, -0.1164, -0.9932, -3.852e-06, -0.6124, -0.7071, 0.3536, -0.1164, -0.9932, -3.852e-06, -0.1008, -0.9932, 0.0582, -0.3536, -0.7071, 0.6124, -0.6124, -0.7071, 0.3536, -0.1008, -0.9932, 0.0582, -0.05819, -0.9932, 0.1008, -0.3536, -0.7071, 0.6124, -0.1008, -0.9932, 0.0582, -1.597e-06, -0.7071, 0.7071, -0.3536, -0.7071, 0.6124, -0.05819, -0.9932, 0.1008, -3.594e-07, -0.9932, 0.1164, -1.597e-06, -0.7071, 0.7071, -0.05819, -0.9932, 0.1008, -3.594e-07, -0.9932, 0.1164, 0.3536, -0.7071, 0.6124, -1.597e-06, -0.7071, 0.7071, 0.05819, -0.9932, 0.1008, 0.3536, -0.7071, 0.6124, -3.594e-07, -0.9932, 0.1164, 0.7071, -0.7071, 5.293e-06, 0.6124, -0.7071, 0.3536, 0.1008, -0.9932, 0.05818, 0.1008, -0.9932, 0.05818, 0.6124, -0.7071, 0.3536, 0.05819, -0.9932, 0.1008, 0.05819, -0.9932, 0.1008, 0.6124, -0.7071, 0.3536, 0.3536, -0.7071, 0.6124, -0.1008, -0.9932, 0.0582, -0.1164, -0.9932, -3.852e-06, 0.7071, -0.7071, -2.155e-05, -0.1164, -0.9932, -3.852e-06, 0.6124, -0.7071, 0.3535, 0.7071, -0.7071, -2.155e-05, -0.05819, -0.9932, 0.1008, -0.1008, -0.9932, 0.0582, 0.6124, -0.7071, -0.3535, -0.1008, -0.9932, 0.0582, 0.7071, -0.7071, -2.155e-05, 0.6124, -0.7071, -0.3535, 0.3535, -0.7071, -0.6124, -0.05819, -0.9932, 0.1008, 0.6124, -0.7071, -0.3535, 0.3535, -0.7071, -0.6124, -3.594e-07, -0.9932, 0.1164, -0.05819, -0.9932, 0.1008, 9.118e-06, -0.7071, -0.7071, 0.05819, -0.9932, 0.1008, -3.594e-07, -0.9932, 0.1164, 9.118e-06, -0.7071, -0.7071, -3.594e-07, -0.9932, 0.1164, 0.3535, -0.7071, -0.6124, -0.3536, -0.7071, -0.6124, 0.1008, -0.9932, 0.05818, 0.05819, -0.9932, 0.1008, -0.3536, -0.7071, -0.6124, 0.05819, -0.9932, 0.1008, 9.118e-06, -0.7071, -0.7071, 0.1164, -0.9932, 3.689e-06, 0.1008, -0.9932, 0.05818, -0.6124, -0.7071, -0.3536, -0.6124, -0.7071, -0.3536, 0.1008, -0.9932, 0.05818, -0.3536, -0.7071, -0.6124, 0.1008, -0.9932, -0.05819, 0.1164, -0.9932, 3.689e-06, -0.7071, -0.7071, 8.236e-06, 0.1164, -0.9932, 3.689e-06, -0.6124, -0.7071, -0.3536, -0.7071, -0.7071, 8.236e-06, 0.0582, -0.9932, -0.1008, -0.6124, -0.7071, 0.3535, -0.3535, -0.7071, 0.6124, 0.0582, -0.9932, -0.1008, 0.1008, -0.9932, -0.05819, -0.6124, -0.7071, 0.3535, 0.1008, -0.9932, -0.05819, -0.7071, -0.7071, 8.236e-06, -0.6124, -0.7071, 0.3535])] * 3)])

# ---- objects
ob_pursuersword = bpy.data.objects.new('pursuersword', me_24_mesh1_1_0_0_root_root)

# ---- transforms, parenting, visibility, modifiers, constraints
ob_pursuersword.location = (0.0, 0.0, 0.0)
ob_pursuersword.rotation_euler = (1.571, -0.0, 0.0)
ob_pursuersword.lineart.crease_threshold = 0.0
_vg = ob_pursuersword.vertex_groups.new(name='root')
_vg.add([0, 1, 2, 3, 4, 5, 6, 7, 8, 9, 10, 11, 12, 13, 14, 15, 16, 17, 18, 19, 20, 21, 22, 23, 24, 25, 26, 27, 28, 29, 30, 31, 32, 33, 34, 35, 36, 37, 38, 39, 40, 41, 42, 43, 44, 45, 46, 47, 48, 49, 50, 51, 52, 53, 54, 55, 56, 57, 58, 59, 60, 61, 62, 63, 64, 65, 66, 67, 68, 69, 70, 71, 72, 73, 74, 75, 76, 77, 78, 79, 80, 81, 82, 83, 84, 85, 86, 87, 88, 89, 90, 91, 92, 93, 94, 95, 96, 97, 98, 99, 100, 101, 102, 103, 104, 105, 106, 107, 108, 109, 110, 111, 112, 113, 114, 115, 116, 117, 118, 119, 120, 121, 122, 123, 124, 125, 126, 127, 128, 129, 130, 131, 132, 133, 134, 135, 136, 137, 138, 139, 140, 141, 142, 143, 144, 145, 146, 147, 148, 149, 150, 151, 152, 153, 154, 155, 156, 157, 158, 159, 160, 161, 162, 163, 164, 165, 166, 167, 168, 169, 170, 171, 172, 173, 174, 175, 176, 177, 178, 179, 180, 181, 182, 183, 184, 185, 186, 187, 188, 189, 190, 191, 192, 193, 194, 195, 196, 197, 198, 199, 200, 201, 202, 203, 204, 205, 206, 207, 208, 209, 210, 211], 1.0, 'REPLACE')
_m = ob_pursuersword.modifiers.new('Armature', 'ARMATURE')

# ---- collection membership
col_collection_1.objects.link(ob_pursuersword)

# ---- scene / render settings (as saved in the file)
scene.frame_start = 1; scene.frame_end = 250; scene.frame_set(1)
scene.render.engine = 'BLENDER_EEVEE_NEXT'
scene.render.resolution_percentage = 50
scene.render.dither_intensity = 0.0
scene.cycles.use_denoising = False
scene.cycles.samples = 128
scene.cycles.sampling_pattern = 'TABULATED_SOBOL'
scene.cycles.use_adaptive_sampling = False
scene.cycles.use_light_tree = False
scene.cycles.blur_glossy = 0.0
scene.cycles.sample_clamp_indirect = 0.0
scene.view_settings.view_transform = 'Standard'
bpy.context.view_layer.update()

# ---- added for rendering (the .blend has no active camera and no usable light): camera, sun
cam_auto = bpy.data.cameras.new('AutoCamera')
cam_auto.lens = 50.0
cam_auto.sensor_width = 36.0
cam_auto.clip_end = 1000.0
ob_auto_camera = bpy.data.objects.new('AutoCamera', cam_auto)
scene.collection.objects.link(ob_auto_camera)
ob_auto_camera.location = (2.77579, -2.58591, 2.22503)
ob_auto_camera.rotation_euler = (1.09748, -7.21219e-08, 0.694738)
scene.camera = ob_auto_camera
light_auto_sun = bpy.data.lights.new('AutoSun', 'SUN')
light_auto_sun.energy = 3.0
light_auto_sun.angle = 0.0523599
ob_auto_sun = bpy.data.objects.new('AutoSun', light_auto_sun)
scene.collection.objects.link(ob_auto_sun)
ob_auto_sun.rotation_euler = (0.872665, 0.174533, 0.523599)
bpy.context.view_layer.update()
